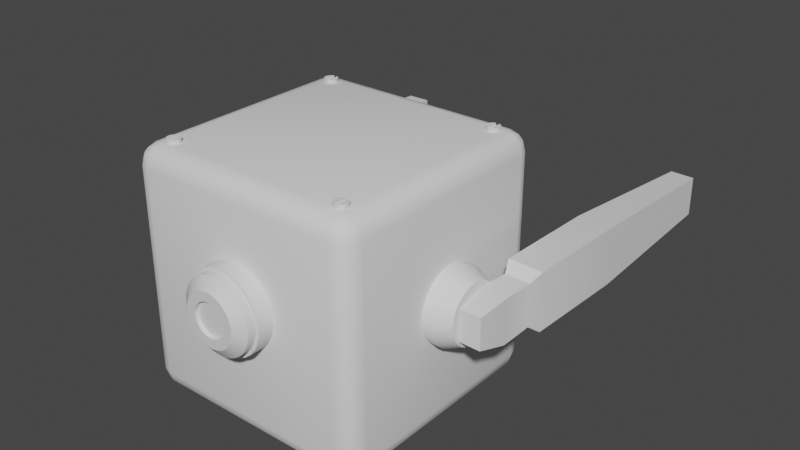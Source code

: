 # Source: Worker_Drone.blend  (saved by Blender 2.92.15; exported with 4.5.12 LTS)
import bpy
from mathutils import Matrix  # noqa: F401  (used for matrix-valued properties, if any)

bpy.ops.wm.read_factory_settings(use_empty=True)
scene = bpy.context.scene
scene.name = 'Scene'

# ---- collections
col_collection = bpy.data.collections.new('Collection'); scene.collection.children.link(col_collection)

# ---- materials (node trees are filled in below, after node groups)
mat_material_005 = bpy.data.materials.new('Material.005')
mat_material_005.use_transparent_shadow = False
mat_material_006 = bpy.data.materials.new('Material.006')
mat_material_006.use_transparent_shadow = False
mat_material_001 = bpy.data.materials.new('Material.001')
mat_material_001.use_transparent_shadow = False
mat_material_002 = bpy.data.materials.new('Material.002')
mat_material_002.use_transparent_shadow = False

# ---- node groups
ng_auto_smooth = bpy.data.node_groups.new('Auto Smooth', 'GeometryNodeTree')
_s = ng_auto_smooth.interface.new_socket(name='Geometry', in_out='OUTPUT', socket_type='NodeSocketGeometry')
_s = ng_auto_smooth.interface.new_socket(name='Geometry', in_out='INPUT', socket_type='NodeSocketGeometry')
_s = ng_auto_smooth.interface.new_socket(name='Angle', in_out='INPUT', socket_type='NodeSocketFloat')
_s.subtype = 'ANGLE'
_s.min_value = 0.0
_s.max_value = 3.142
ng_auto_smooth.is_modifier = True
_N = ng_auto_smooth.nodes; _L = ng_auto_smooth.links
n0 = _N.new('NodeGroupOutput'); n0.name = 'Group Output'; n0.location = (480, -100)
n1 = _N.new('NodeGroupInput'); n1.name = 'Group Input'; n1.location = (-420, -300)
n2 = _N.new('NodeGroupInput'); n2.name = 'Group Input.001'; n2.location = (-60, -100)
n3 = _N.new('GeometryNodeSetShadeSmooth'); n3.name = 'Set Shade Smooth'; n3.location = (120, -100)
n3.domain = 'EDGE'
n4 = _N.new('GeometryNodeSetShadeSmooth'); n4.name = 'Set Shade Smooth.001'; n4.location = (300, -100)
n5 = _N.new('GeometryNodeInputMeshEdgeAngle'); n5.name = 'Edge Angle'; n5.location = (-420, -220)
n6 = _N.new('GeometryNodeInputEdgeSmooth'); n6.name = 'Is Edge Smooth'; n6.location = (-60, -160)
n7 = _N.new('GeometryNodeInputShadeSmooth'); n7.name = 'Is Face Smooth'; n7.location = (-240, -340)
n8 = _N.new('FunctionNodeBooleanMath'); n8.name = 'Boolean Math'; n8.location = (-60, -220)
n9 = _N.new('FunctionNodeCompare'); n9.name = 'Compare'; n9.location = (-240, -180)
n9.operation = 'LESS_EQUAL'
_L.new(n5.outputs[0], n9.inputs[0])
_L.new(n4.outputs[0], n0.inputs[0])
_L.new(n1.outputs[1], n9.inputs[1])
_L.new(n9.outputs[0], n8.inputs[0])
_L.new(n7.outputs[0], n8.inputs[1])
_L.new(n2.outputs[0], n3.inputs[0])
_L.new(n6.outputs[0], n3.inputs[1])
_L.new(n3.outputs[0], n4.inputs[0])
_L.new(n8.outputs[0], n3.inputs[2])
n0.is_active_output = True

# ---- material node trees
mat_material_005.use_nodes = True; mat_material_005.node_tree.nodes.clear()
_N = mat_material_005.node_tree.nodes; _L = mat_material_005.node_tree.links
n0 = _N.new('ShaderNodeBsdfPrincipled'); n0.name = 'Principled BSDF'; n0.location = (10, 300)
n0.distribution = 'GGX'
n0.subsurface_method = 'BURLEY'
n0.inputs[3].default_value = 1.45
n0.inputs[27].default_value = (0.0, 0.0, 0.0, 1.0)
n0.inputs[28].default_value = 1.0
n1 = _N.new('ShaderNodeOutputMaterial'); n1.name = 'Material Output'; n1.location = (300, 300)
_L.new(n0.outputs[0], n1.inputs[0])
n1.is_active_output = True
mat_material_006.use_nodes = True; mat_material_006.node_tree.nodes.clear()
_N = mat_material_006.node_tree.nodes; _L = mat_material_006.node_tree.links
n0 = _N.new('ShaderNodeBsdfPrincipled'); n0.name = 'Principled BSDF'; n0.location = (10, 300)
n0.distribution = 'GGX'
n0.subsurface_method = 'BURLEY'
n0.inputs[3].default_value = 1.45
n0.inputs[27].default_value = (0.0, 0.0, 0.0, 1.0)
n0.inputs[28].default_value = 1.0
n1 = _N.new('ShaderNodeOutputMaterial'); n1.name = 'Material Output'; n1.location = (300, 300)
_L.new(n0.outputs[0], n1.inputs[0])
n1.is_active_output = True
mat_material_001.use_nodes = True; mat_material_001.node_tree.nodes.clear()
_N = mat_material_001.node_tree.nodes; _L = mat_material_001.node_tree.links
n0 = _N.new('ShaderNodeBsdfPrincipled'); n0.name = 'Principled BSDF'; n0.location = (10, 300)
n0.distribution = 'GGX'
n0.subsurface_method = 'BURLEY'
n0.inputs[3].default_value = 1.45
n0.inputs[27].default_value = (0.0, 0.0, 0.0, 1.0)
n0.inputs[28].default_value = 1.0
n1 = _N.new('ShaderNodeOutputMaterial'); n1.name = 'Material Output'; n1.location = (300, 300)
_L.new(n0.outputs[0], n1.inputs[0])
n1.is_active_output = True
mat_material_002.use_nodes = True; mat_material_002.node_tree.nodes.clear()
_N = mat_material_002.node_tree.nodes; _L = mat_material_002.node_tree.links
n0 = _N.new('ShaderNodeBsdfPrincipled'); n0.name = 'Principled BSDF'; n0.location = (10, 300)
n0.distribution = 'GGX'
n0.subsurface_method = 'BURLEY'
n0.inputs[3].default_value = 1.45
n0.inputs[27].default_value = (0.0, 0.0, 0.0, 1.0)
n0.inputs[28].default_value = 1.0
n1 = _N.new('ShaderNodeOutputMaterial'); n1.name = 'Material Output'; n1.location = (300, 300)
_L.new(n0.outputs[0], n1.inputs[0])
n1.is_active_output = True

# ---- world
world_world = bpy.data.worlds.new('World'); scene.world = world_world
world_world.use_nodes = True; world_world.node_tree.nodes.clear()
_N = world_world.node_tree.nodes; _L = world_world.node_tree.links
n0 = _N.new('ShaderNodeOutputWorld'); n0.name = 'World Output'; n0.location = (300, 300)
n1 = _N.new('ShaderNodeBackground'); n1.name = 'Background'; n1.location = (10, 300)
n1.inputs[0].default_value = (0.05088, 0.05088, 0.05088, 1.0)
_L.new(n1.outputs[0], n0.inputs[0])
n0.is_active_output = True
world_world.color = (0.05088, 0.05088, 0.05088)
world_world.use_sun_shadow = False
world_world.sun_shadow_jitter_overblur = 0.0

# ---- meshes
me_cube_003 = bpy.data.meshes.new('Cube.003')
me_cube_003.from_pydata([(0.09067, -0.2864, -0.139), (0.02711, 0.9677, -0.0898), (0.09113, -0.2876, 0.1364), (0.02742, 0.967, 0.09799), (-0.07599, -0.2913, -0.1388), (-0.08653, 0.9644, -0.08962), (-0.07553, -0.2925, 0.1366), (-0.08622, 0.9636, 0.09816), (0.07568, 0.2136, -0.1369), (0.07614, 0.2125, 0.1385), (-0.09051, 0.2075, 0.1388), (-0.09097, 0.2087, -0.1366), (0.06964, -0.3395, 0.09828), (0.06931, -0.3387, -0.1013), (-0.05113, -0.3431, 0.09847), (-0.05146, -0.3423, -0.1011), (0.07727, -0.4998, 0.1023), (0.07692, -0.499, -0.1067), (-0.04925, -0.5036, 0.1025), (-0.0496, -0.5027, -0.1065), (0.07913, -0.6318, 0.07059), (0.07889, -0.6311, -0.07675), (-0.02897, -0.6344, 0.07073), (-0.02921, -0.6338, -0.07662), (0.0514, 0.5907, -0.1133), (0.05178, 0.5897, 0.1183), (-0.08837, 0.5856, 0.1185), (-0.08875, 0.5865, -0.1131)], [], [(24, 1, 3, 25), (25, 3, 7, 26), (26, 7, 5, 27), (27, 5, 1, 24), (2, 6, 14, 12), (7, 3, 1, 5), (4, 11, 8, 0), (6, 10, 11, 4), (2, 9, 10, 6), (0, 8, 9, 2), (14, 15, 19, 18), (0, 2, 12, 13), (6, 4, 15, 14), (4, 0, 13, 15), (16, 18, 22, 20), (13, 12, 16, 17), (15, 13, 17, 19), (12, 14, 18, 16), (20, 22, 23, 21), (18, 19, 23, 22), (17, 16, 20, 21), (19, 17, 21, 23), (11, 27, 24, 8), (10, 26, 27, 11), (9, 25, 26, 10), (8, 24, 25, 9)])
me_cube_003.polygons.foreach_set('use_smooth', [True] * 26)
me_cube_003.polygons.foreach_set('material_index', [0, 0, 0, 0, 0, 0, 0, 0, 0, 0, 0, 0, 0, 0, 0, 0, 0, 0, 0, 0, 0, 0, 1, 1, 1, 1])
_uv = me_cube_003.uv_layers.new(name='UVMap')
_uv.uv.foreach_set('vector', [0.5625, 0.0, 0.625, 0.0, 0.625, 0.25, 0.5625, 0.25, 0.5625, 0.25, 0.625, 0.25, 0.625, 0.5, 0.5625, 0.5, 0.5625, 0.5, 0.625, 0.5, 0.625, 0.75, 0.5625, 0.75, 0.5625, 0.75, 0.625, 0.75, 0.625, 1.0, 0.5625, 1.0, 0.375, 0.25, 0.375, 0.5, 0.375, 0.5, 0.375, 0.25, 0.625, 0.5, 0.875, 0.5, 0.875, 0.75, 0.625, 0.75, 0.375, 0.75, 0.5, 0.75, 0.5, 1.0, 0.375, 1.0, 0.375, 0.5, 0.5, 0.5, 0.5, 0.75, 0.375, 0.75, 0.375, 0.25, 0.5, 0.25, 0.5, 0.5, 0.375, 0.5, 0.375, 0.0, 0.5, 0.0, 0.5, 0.25, 0.375, 0.25, 0.375, 0.5, 0.375, 0.75, 0.375, 0.75, 0.375, 0.5, 0.375, 0.0, 0.375, 0.25, 0.375, 0.25, 0.375, 0.0, 0.375, 0.5, 0.375, 0.75, 0.375, 0.75, 0.375, 0.5, 0.375, 0.75, 0.375, 1.0, 0.375, 1.0, 0.375, 0.75, 0.375, 0.25, 0.375, 0.5, 0.375, 0.5, 0.375, 0.25, 0.375, 0.0, 0.375, 0.25, 0.375, 0.25, 0.375, 0.0, 0.375, 0.75, 0.375, 1.0, 0.375, 1.0, 0.375, 0.75, 0.375, 0.25, 0.375, 0.5, 0.375, 0.5, 0.375, 0.25, 0.125, 0.5, 0.375, 0.5, 0.375, 0.75, 0.125, 0.75, 0.375, 0.5, 0.375, 0.75, 0.375, 0.75, 0.375, 0.5, 0.375, 0.0, 0.375, 0.25, 0.375, 0.25, 0.375, 0.0, 0.375, 0.75, 0.375, 1.0, 0.375, 1.0, 0.375, 0.75, 0.5, 0.75, 0.5625, 0.75, 0.5625, 1.0, 0.5, 1.0, 0.5, 0.5, 0.5625, 0.5, 0.5625, 0.75, 0.5, 0.75, 0.5, 0.25, 0.5625, 0.25, 0.5625, 0.5, 0.5, 0.5, 0.5, 0.0, 0.5625, 0.0, 0.5625, 0.25, 0.5, 0.25])
me_cube_003.materials.append(mat_material_005)
me_cube_003.materials.append(mat_material_006)
me_cube_003.use_remesh_fix_poles = True
me_cube_003.use_remesh_preserve_attributes = False
me_cube_003.use_mirror_vertex_groups = False
me_cube_003.update()
me_cylinder_017 = bpy.data.meshes.new('Cylinder.017')
me_cylinder_017.from_pydata([(-6.072e-05, 0.03124, -0.01083), (0.006034, 0.03064, -0.01083), (0.01189, 0.02886, -0.01083), (0.01189, 0.02886, 0.011), (0.0173, 0.02598, -0.01083), (0.0173, 0.02598, 0.011), (0.02203, 0.02209, -0.01083), (0.02203, 0.02209, 0.011), (0.02592, 0.01736, -0.01083), (0.02592, 0.01736, 0.011), (0.0288, 0.01196, -0.01083), (0.0288, 0.01196, 0.011), (0.03058, 0.006095, -0.01083), (0.03058, 0.006095, 0.011), (0.03118, -7.451e-09, -0.01083), (0.03118, -7.451e-09, 0.011), (0.03058, -0.006095, -0.01083), (0.03058, -0.006095, 0.011), (0.0288, -0.01196, -0.01083), (0.0288, -0.01196, 0.011), (0.02592, -0.01736, -0.01083), (0.02592, -0.01736, 0.011), (0.02203, -0.02209, -0.01083), (0.02203, -0.02209, 0.011), (0.0173, -0.02598, -0.01083), (0.0173, -0.02598, 0.011), (0.01189, -0.02886, -0.01083), (0.01189, -0.02886, 0.011), (0.006034, -0.03064, -0.01083), (-6.072e-05, -0.03124, -0.01083), (-0.006156, -0.03064, -0.01083), (-0.01202, -0.02886, -0.01083), (-0.01202, -0.02886, 0.011), (-0.01742, -0.02598, -0.01083), (-0.01742, -0.02598, 0.011), (-0.02215, -0.02209, -0.01083), (-0.02215, -0.02209, 0.011), (-0.02604, -0.01736, -0.01083), (-0.02604, -0.01736, 0.011), (-0.02892, -0.01196, -0.01083), (-0.02892, -0.01196, 0.011), (-0.0307, -0.006095, -0.01083), (-0.0307, -0.006095, 0.011), (-0.0313, 2.235e-08, -0.01083), (-0.0313, 2.235e-08, 0.011), (-0.0307, 0.006095, -0.01083), (-0.0307, 0.006095, 0.011), (-0.02892, 0.01196, -0.01083), (-0.02892, 0.01196, 0.011), (-0.02604, 0.01736, -0.01083), (-0.02604, 0.01736, 0.011), (-0.02215, 0.02209, -0.01083), (-0.02215, 0.02209, 0.011), (-0.01742, 0.02598, -0.01083), (-0.01742, 0.02598, 0.011), (-0.01202, 0.02886, -0.01083), (-0.01202, 0.02886, 0.011), (-0.006156, 0.03064, -0.01083), (-0.008441, -0.02995, 0.011), (-0.008441, -0.02995, 0.001678), (-0.008441, 0.02995, 0.001678), (-0.008441, 0.02995, 0.011), (0.009412, 0.02962, 0.001678), (0.009412, -0.02962, 0.001678), (0.009412, -0.02962, 0.011), (0.009412, 0.02962, 0.011), (0.006034, -0.03064, 0.001678), (-6.072e-05, -0.03124, 0.001678), (-0.006156, -0.03064, 0.001678), (0.006034, 0.03064, 0.001678), (-6.072e-05, 0.03124, 0.001678), (-0.006156, 0.03064, 0.001678)], [], [(0, 70, 69, 1), (1, 69, 62, 65, 3, 2), (2, 3, 5, 4), (4, 5, 7, 6), (6, 7, 9, 8), (8, 9, 11, 10), (10, 11, 13, 12), (12, 13, 15, 14), (14, 15, 17, 16), (16, 17, 19, 18), (18, 19, 21, 20), (20, 21, 23, 22), (22, 23, 25, 24), (24, 25, 27, 26), (26, 27, 64, 63, 66, 28), (28, 66, 67, 29), (29, 67, 68, 30), (30, 68, 59, 58, 32, 31), (31, 32, 34, 33), (33, 34, 36, 35), (35, 36, 38, 37), (37, 38, 40, 39), (39, 40, 42, 41), (41, 42, 44, 43), (43, 44, 46, 45), (45, 46, 48, 47), (47, 48, 50, 49), (49, 50, 52, 51), (51, 52, 54, 53), (53, 54, 56, 55), (55, 56, 61, 60, 71, 57), (57, 71, 70, 0), (0, 1, 2, 4, 6, 8, 10, 12, 14, 16, 18, 20, 22, 24, 26, 28, 29, 30, 31, 33, 35, 37, 39, 41, 43, 45, 47, 49, 51, 53, 55, 57), (63, 62, 69, 70, 71, 60, 59, 68, 67, 66), (59, 60, 61, 58), (65, 64, 27, 25, 23, 21, 19, 17, 15, 13, 11, 9, 7, 5, 3), (58, 61, 56, 54, 52, 50, 48, 46, 44, 42, 40, 38, 36, 34, 32), (62, 63, 64, 65)])
_uv = me_cylinder_017.uv_layers.new(name='UVMap')
_uv.uv.foreach_set('vector', [1.0, 0.5, 1.0, 0.7866, 0.9688, 0.7866, 0.9688, 0.5, 0.9688, 0.5, 0.9688, 0.7866, 0.9507, 0.7866, 0.9507, 1.0, 0.9375, 1.0, 0.9375, 0.5, 0.9375, 0.5, 0.9375, 1.0, 0.9062, 1.0, 0.9062, 0.5, 0.9062, 0.5, 0.9062, 1.0, 0.875, 1.0, 0.875, 0.5, 0.875, 0.5, 0.875, 1.0, 0.8438, 1.0, 0.8438, 0.5, 0.8438, 0.5, 0.8438, 1.0, 0.8125, 1.0, 0.8125, 0.5, 0.8125, 0.5, 0.8125, 1.0, 0.7812, 1.0, 0.7812, 0.5, 0.7812, 0.5, 0.7812, 1.0, 0.75, 1.0, 0.75, 0.5, 0.75, 0.5, 0.75, 1.0, 0.7188, 1.0, 0.7188, 0.5, 0.7188, 0.5, 0.7188, 1.0, 0.6875, 1.0, 0.6875, 0.5, 0.6875, 0.5, 0.6875, 1.0, 0.6562, 1.0, 0.6562, 0.5, 0.6562, 0.5, 0.6562, 1.0, 0.625, 1.0, 0.625, 0.5, 0.625, 0.5, 0.625, 1.0, 0.5938, 1.0, 0.5938, 0.5, 0.5938, 0.5, 0.5938, 1.0, 0.5625, 1.0, 0.5625, 0.5, 0.5625, 0.5, 0.5625, 1.0, 0.5493, 1.0, 0.5493, 0.7866, 0.5312, 0.7866, 0.5312, 0.5, 0.5312, 0.5, 0.5312, 0.7866, 0.5, 0.7866, 0.5, 0.5, 0.5, 0.5, 0.5, 0.7866, 0.4688, 0.7866, 0.4688, 0.5, 0.4688, 0.5, 0.4688, 0.7866, 0.4566, 0.7866, 0.4566, 1.0, 0.4375, 1.0, 0.4375, 0.5, 0.4375, 0.5, 0.4375, 1.0, 0.4062, 1.0, 0.4062, 0.5, 0.4062, 0.5, 0.4062, 1.0, 0.375, 1.0, 0.375, 0.5, 0.375, 0.5, 0.375, 1.0, 0.3438, 1.0, 0.3438, 0.5, 0.3438, 0.5, 0.3438, 1.0, 0.3125, 1.0, 0.3125, 0.5, 0.3125, 0.5, 0.3125, 1.0, 0.2812, 1.0, 0.2812, 0.5, 0.2812, 0.5, 0.2812, 1.0, 0.25, 1.0, 0.25, 0.5, 0.25, 0.5, 0.25, 1.0, 0.2188, 1.0, 0.2188, 0.5, 0.2188, 0.5, 0.2188, 1.0, 0.1875, 1.0, 0.1875, 0.5, 0.1875, 0.5, 0.1875, 1.0, 0.1562, 1.0, 0.1562, 0.5, 0.1562, 0.5, 0.1562, 1.0, 0.125, 1.0, 0.125, 0.5, 0.125, 0.5, 0.125, 1.0, 0.09375, 1.0, 0.09375, 0.5, 0.09375, 0.5, 0.09375, 1.0, 0.0625, 1.0, 0.0625, 0.5, 0.0625, 0.5, 0.0625, 1.0, 0.04344, 1.0, 0.04344, 0.7866, 0.03125, 0.7866, 0.03125, 0.5, 0.03125, 0.5, 0.03125, 0.7866, 0.0, 0.7866, 0.0, 0.5, 0.75, 0.49, 0.7968, 0.4854, 0.8418, 0.4717, 0.8833, 0.4496, 0.9197, 0.4197, 0.9496, 0.3833, 0.9717, 0.3418, 0.9854, 0.2968, 0.99, 0.25, 0.9854, 0.2032, 0.9717, 0.1582, 0.9496, 0.1167, 0.9197, 0.08029, 0.8833, 0.05045, 0.8418, 0.02827, 0.7968, 0.01461, 0.75, 0.01, 0.7032, 0.01461, 0.6582, 0.02827, 0.6167, 0.05045, 0.5803, 0.08029, 0.5504, 0.1167, 0.5283, 0.1582, 0.5146, 0.2032, 0.51, 0.25, 0.5146, 0.2968, 0.5283, 0.3418, 0.5504, 0.3833, 0.5803, 0.4197, 0.6167, 0.4496, 0.6582, 0.4717, 0.7032, 0.4854, 0.875, 0.533, 0.875, 0.7311, 0.8277, 0.7345, 0.7423, 0.7365, 0.657, 0.7345, 0.625, 0.7322, 0.625, 0.5319, 0.657, 0.5295, 0.7423, 0.5275, 0.8277, 0.5295, 0.625, 0.5319, 0.625, 0.7322, 0.5666, 0.7322, 0.5666, 0.5319, 0.3228, 0.4775, 0.3228, 0.02248, 0.3418, 0.02827, 0.3833, 0.05045, 0.4197, 0.08029, 0.4496, 0.1167, 0.4717, 0.1582, 0.4854, 0.2032, 0.49, 0.25, 0.4854, 0.2968, 0.4717, 0.3418, 0.4496, 0.3833, 0.4197, 0.4197, 0.3833, 0.4496, 0.3418, 0.4717, 0.1856, 0.01994, 0.1856, 0.4801, 0.1582, 0.4717, 0.1167, 0.4496, 0.08029, 0.4197, 0.05045, 0.3833, 0.02827, 0.3418, 0.01461, 0.2968, 0.01, 0.25, 0.01461, 0.2032, 0.02827, 0.1582, 0.05045, 0.1167, 0.08029, 0.08029, 0.1167, 0.05045, 0.1582, 0.02827, 0.625, 0.01891, 0.625, 0.217, 0.5666, 0.217, 0.5666, 0.01891])
me_cylinder_017.use_remesh_fix_poles = True
me_cylinder_017.use_remesh_preserve_attributes = False
me_cylinder_017.use_mirror_vertex_groups = False
me_cylinder_017.update()
me_cube_001 = bpy.data.meshes.new('Cube.001')
me_cube_001.from_pydata([(-0.5686, -0.5686, -0.5686), (-0.5686, -0.5686, 0.5686), (-0.5686, 0.5686, -0.5686), (-0.5686, 0.5686, 0.5686), (0.5686, -0.5686, -0.5686), (0.5686, -0.5686, 0.5686), (0.5686, 0.5686, -0.5686), (0.5686, 0.5686, 0.5686)], [], [(0, 1, 3, 2), (2, 3, 7, 6), (6, 7, 5, 4), (4, 5, 1, 0), (2, 6, 4, 0), (7, 3, 1, 5)])
me_cube_001.polygons.foreach_set('use_smooth', [True] * 6)
_uv = me_cube_001.uv_layers.new(name='UVMap')
_uv.uv.foreach_set('vector', [0.375, 0.0, 0.625, 0.0, 0.625, 0.25, 0.375, 0.25, 0.375, 0.25, 0.625, 0.25, 0.625, 0.5, 0.375, 0.5, 0.375, 0.5, 0.625, 0.5, 0.625, 0.75, 0.375, 0.75, 0.375, 0.75, 0.625, 0.75, 0.625, 1.0, 0.375, 1.0, 0.125, 0.5, 0.375, 0.5, 0.375, 0.75, 0.125, 0.75, 0.625, 0.5, 0.875, 0.5, 0.875, 0.75, 0.625, 0.75])
me_cube_001.use_remesh_fix_poles = True
me_cube_001.use_remesh_preserve_attributes = False
me_cube_001.use_mirror_vertex_groups = False
me_cube_001.update()
me_cylinder = bpy.data.meshes.new('Cylinder')
me_cylinder.from_pydata([(-0.006119, -1.987e-08, 0.1738), (0.08861, 9.934e-09, 0.1738), (-0.006119, 0.03391, 0.1705), (0.08861, 0.03391, 0.1705), (-0.006119, 0.06651, 0.1606), (0.08861, 0.06651, 0.1606), (-0.006119, 0.09655, 0.1445), (0.08861, 0.09655, 0.1445), (-0.006119, 0.1229, 0.1229), (0.08861, 0.1229, 0.1229), (-0.006119, 0.1445, 0.09655), (0.08861, 0.1445, 0.09655), (-0.006119, 0.1606, 0.06651), (0.08861, 0.1606, 0.06651), (-0.006119, 0.1705, 0.03391), (0.08861, 0.1705, 0.03391), (-0.006119, 0.1738, -4.044e-08), (0.08861, 0.1738, -5.563e-08), (-0.006119, 0.1705, -0.03391), (0.08861, 0.1705, -0.03391), (-0.006119, 0.1606, -0.06651), (0.08861, 0.1606, -0.06651), (-0.006119, 0.1445, -0.09655), (0.08861, 0.1445, -0.09655), (-0.006119, 0.1229, -0.1229), (0.08861, 0.1229, -0.1229), (-0.006119, 0.09655, -0.1445), (0.08861, 0.09655, -0.1445), (-0.006119, 0.06651, -0.1606), (0.08861, 0.06651, -0.1606), (-0.006119, 0.03391, -0.1705), (0.08861, 0.03391, -0.1705), (-0.006119, -6.457e-08, -0.1738), (0.08861, -4.967e-08, -0.1738), (-0.006119, -0.03391, -0.1705), (0.08861, -0.03391, -0.1705), (-0.006119, -0.06651, -0.1606), (0.08861, -0.06651, -0.1606), (-0.006119, -0.09655, -0.1445), (0.08861, -0.09655, -0.1445), (-0.006119, -0.1229, -0.1229), (0.08861, -0.1229, -0.1229), (-0.006119, -0.1445, -0.09655), (0.08861, -0.1445, -0.09655), (-0.006119, -0.1606, -0.06651), (0.08861, -0.1606, -0.06651), (-0.006119, -0.1705, -0.03391), (0.08861, -0.1705, -0.03391), (-0.006119, -0.1738, 1.143e-07), (0.08861, -0.1738, 9.906e-08), (-0.006119, -0.1705, 0.03391), (0.08861, -0.1705, 0.03391), (-0.006119, -0.1606, 0.06651), (0.08861, -0.1606, 0.06651), (-0.006119, -0.1445, 0.09655), (0.08861, -0.1445, 0.09655), (-0.006119, -0.1229, 0.1229), (0.08861, -0.1229, 0.1229), (-0.006119, -0.09655, 0.1445), (0.08861, -0.09655, 0.1445), (-0.006119, -0.06651, 0.1606), (0.08861, -0.06651, 0.1606), (-0.006119, -0.0339, 0.1705), (0.08861, -0.0339, 0.1705), (-0.08249, -4.967e-09, 0.1388), (-0.08249, 0.02708, 0.1361), (-0.08249, 0.05312, 0.1282), (-0.08249, 0.07712, 0.1154), (-0.08249, 0.09815, 0.09815), (-0.08249, 0.1154, 0.07712), (-0.08249, 0.1282, 0.05312), (-0.08249, 0.1361, 0.02708), (-0.08249, 0.1388, -2.929e-08), (-0.08249, 0.1361, -0.02708), (-0.08249, 0.1282, -0.05312), (-0.08249, 0.1154, -0.07712), (-0.08249, 0.09815, -0.09815), (-0.08249, 0.07712, -0.1154), (-0.08249, 0.05312, -0.1282), (-0.08249, 0.02708, -0.1361), (-0.08249, -4.967e-08, -0.1388), (-0.08249, -0.02708, -0.1361), (-0.08249, -0.05312, -0.1282), (-0.08249, -0.07712, -0.1154), (-0.08249, -0.09815, -0.09815), (-0.08249, -0.1154, -0.07712), (-0.08249, -0.1282, -0.05312), (-0.08249, -0.1361, -0.02708), (-0.08249, -0.1388, 9.426e-08), (-0.08249, -0.1361, 0.02708), (-0.08249, -0.1282, 0.05312), (-0.08249, -0.1154, 0.07712), (-0.08249, -0.09815, 0.09815), (-0.08249, -0.07712, 0.1154), (-0.08249, -0.05312, 0.1282), (-0.08249, -0.02708, 0.1361)], [], [(0, 1, 3, 2), (2, 3, 5, 4), (4, 5, 7, 6), (6, 7, 9, 8), (8, 9, 11, 10), (10, 11, 13, 12), (12, 13, 15, 14), (14, 15, 17, 16), (16, 17, 19, 18), (18, 19, 21, 20), (20, 21, 23, 22), (22, 23, 25, 24), (24, 25, 27, 26), (26, 27, 29, 28), (28, 29, 31, 30), (30, 31, 33, 32), (32, 33, 35, 34), (34, 35, 37, 36), (36, 37, 39, 38), (38, 39, 41, 40), (40, 41, 43, 42), (42, 43, 45, 44), (44, 45, 47, 46), (46, 47, 49, 48), (48, 49, 51, 50), (50, 51, 53, 52), (52, 53, 55, 54), (54, 55, 57, 56), (56, 57, 59, 58), (58, 59, 61, 60), (3, 1, 63, 61, 59, 57, 55, 53, 51, 49, 47, 45, 43, 41, 39, 37, 35, 33, 31, 29, 27, 25, 23, 21, 19, 17, 15, 13, 11, 9, 7, 5), (60, 61, 63, 62), (62, 63, 1, 0), (6, 8, 68, 67), (64, 65, 66, 67, 68, 69, 70, 71, 72, 73, 74, 75, 76, 77, 78, 79, 80, 81, 82, 83, 84, 85, 86, 87, 88, 89, 90, 91, 92, 93, 94, 95), (24, 26, 77, 76), (42, 44, 86, 85), (60, 62, 95, 94), (16, 18, 73, 72), (34, 36, 82, 81), (52, 54, 91, 90), (8, 10, 69, 68), (26, 28, 78, 77), (44, 46, 87, 86), (0, 2, 65, 64), (62, 0, 64, 95), (18, 20, 74, 73), (36, 38, 83, 82), (54, 56, 92, 91), (10, 12, 70, 69), (28, 30, 79, 78), (46, 48, 88, 87), (2, 4, 66, 65), (20, 22, 75, 74), (38, 40, 84, 83), (56, 58, 93, 92), (12, 14, 71, 70), (30, 32, 80, 79), (48, 50, 89, 88), (4, 6, 67, 66), (22, 24, 76, 75), (40, 42, 85, 84), (58, 60, 94, 93), (14, 16, 72, 71), (32, 34, 81, 80), (50, 52, 90, 89)])
me_cylinder.polygons.foreach_set('use_smooth', [True] * 66)
_uv = me_cylinder.uv_layers.new(name='UVMap')
_uv.uv.foreach_set('vector', [1.0, 0.5, 1.0, 1.0, 0.9688, 1.0, 0.9688, 0.5, 0.9688, 0.5, 0.9688, 1.0, 0.9375, 1.0, 0.9375, 0.5, 0.9375, 0.5, 0.9375, 1.0, 0.9062, 1.0, 0.9062, 0.5, 0.9062, 0.5, 0.9062, 1.0, 0.875, 1.0, 0.875, 0.5, 0.875, 0.5, 0.875, 1.0, 0.8438, 1.0, 0.8438, 0.5, 0.8438, 0.5, 0.8438, 1.0, 0.8125, 1.0, 0.8125, 0.5, 0.8125, 0.5, 0.8125, 1.0, 0.7812, 1.0, 0.7812, 0.5, 0.7812, 0.5, 0.7812, 1.0, 0.75, 1.0, 0.75, 0.5, 0.75, 0.5, 0.75, 1.0, 0.7188, 1.0, 0.7188, 0.5, 0.7188, 0.5, 0.7188, 1.0, 0.6875, 1.0, 0.6875, 0.5, 0.6875, 0.5, 0.6875, 1.0, 0.6562, 1.0, 0.6562, 0.5, 0.6562, 0.5, 0.6562, 1.0, 0.625, 1.0, 0.625, 0.5, 0.625, 0.5, 0.625, 1.0, 0.5938, 1.0, 0.5938, 0.5, 0.5938, 0.5, 0.5938, 1.0, 0.5625, 1.0, 0.5625, 0.5, 0.5625, 0.5, 0.5625, 1.0, 0.5312, 1.0, 0.5312, 0.5, 0.5312, 0.5, 0.5312, 1.0, 0.5, 1.0, 0.5, 0.5, 0.5, 0.5, 0.5, 1.0, 0.4688, 1.0, 0.4688, 0.5, 0.4688, 0.5, 0.4688, 1.0, 0.4375, 1.0, 0.4375, 0.5, 0.4375, 0.5, 0.4375, 1.0, 0.4062, 1.0, 0.4062, 0.5, 0.4062, 0.5, 0.4062, 1.0, 0.375, 1.0, 0.375, 0.5, 0.375, 0.5, 0.375, 1.0, 0.3438, 1.0, 0.3438, 0.5, 0.3438, 0.5, 0.3438, 1.0, 0.3125, 1.0, 0.3125, 0.5, 0.3125, 0.5, 0.3125, 1.0, 0.2812, 1.0, 0.2812, 0.5, 0.2812, 0.5, 0.2812, 1.0, 0.25, 1.0, 0.25, 0.5, 0.25, 0.5, 0.25, 1.0, 0.2188, 1.0, 0.2188, 0.5, 0.2188, 0.5, 0.2188, 1.0, 0.1875, 1.0, 0.1875, 0.5, 0.1875, 0.5, 0.1875, 1.0, 0.1562, 1.0, 0.1562, 0.5, 0.1562, 0.5, 0.1562, 1.0, 0.125, 1.0, 0.125, 0.5, 0.125, 0.5, 0.125, 1.0, 0.09375, 1.0, 0.09375, 0.5, 0.09375, 0.5, 0.09375, 1.0, 0.0625, 1.0, 0.0625, 0.5, 0.2968, 0.4854, 0.25, 0.49, 0.2032, 0.4854, 0.1582, 0.4717, 0.1167, 0.4496, 0.08029, 0.4197, 0.05045, 0.3833, 0.02827, 0.3418, 0.01461, 0.2968, 0.01, 0.25, 0.01461, 0.2032, 0.02827, 0.1582, 0.05045, 0.1167, 0.08029, 0.08029, 0.1167, 0.05045, 0.1582, 0.02827, 0.2032, 0.01461, 0.25, 0.01, 0.2968, 0.01461, 0.3418, 0.02827, 0.3833, 0.05045, 0.4197, 0.08029, 0.4496, 0.1167, 0.4717, 0.1582, 0.4854, 0.2032, 0.49, 0.25, 0.4854, 0.2968, 0.4717, 0.3418, 0.4496, 0.3833, 0.4197, 0.4197, 0.3833, 0.4496, 0.3418, 0.4717, 0.0625, 0.5, 0.0625, 1.0, 0.03125, 1.0, 0.03125, 0.5, 0.03125, 0.5, 0.03125, 1.0, 0.0, 1.0, 0.0, 0.5, 0.9062, 0.5, 0.875, 0.5, 0.875, 0.5, 0.9062, 0.5, 0.75, 0.49, 0.7968, 0.4854, 0.8418, 0.4717, 0.8833, 0.4496, 0.9197, 0.4197, 0.9496, 0.3833, 0.9717, 0.3418, 0.9854, 0.2968, 0.99, 0.25, 0.9854, 0.2032, 0.9717, 0.1582, 0.9496, 0.1167, 0.9197, 0.08029, 0.8833, 0.05045, 0.8418, 0.02827, 0.7968, 0.01461, 0.75, 0.01, 0.7032, 0.01461, 0.6582, 0.02827, 0.6167, 0.05045, 0.5803, 0.08029, 0.5504, 0.1167, 0.5283, 0.1582, 0.5146, 0.2032, 0.51, 0.25, 0.5146, 0.2968, 0.5283, 0.3418, 0.5504, 0.3833, 0.5803, 0.4197, 0.6167, 0.4496, 0.6582, 0.4717, 0.7032, 0.4854, 0.625, 0.5, 0.5938, 0.5, 0.5938, 0.5, 0.625, 0.5, 0.3438, 0.5, 0.3125, 0.5, 0.3125, 0.5, 0.3438, 0.5, 0.0625, 0.5, 0.03125, 0.5, 0.03125, 0.5, 0.0625, 0.5, 0.75, 0.5, 0.7188, 0.5, 0.7188, 0.5, 0.75, 0.5, 0.4688, 0.5, 0.4375, 0.5, 0.4375, 0.5, 0.4688, 0.5, 0.1875, 0.5, 0.1562, 0.5, 0.1562, 0.5, 0.1875, 0.5, 0.875, 0.5, 0.8438, 0.5, 0.8438, 0.5, 0.875, 0.5, 0.5938, 0.5, 0.5625, 0.5, 0.5625, 0.5, 0.5938, 0.5, 0.3125, 0.5, 0.2812, 0.5, 0.2812, 0.5, 0.3125, 0.5, 1.0, 0.5, 0.9688, 0.5, 0.9688, 0.5, 1.0, 0.5, 0.03125, 0.5, 0.0, 0.5, 0.0, 0.5, 0.03125, 0.5, 0.7188, 0.5, 0.6875, 0.5, 0.6875, 0.5, 0.7188, 0.5, 0.4375, 0.5, 0.4062, 0.5, 0.4062, 0.5, 0.4375, 0.5, 0.1562, 0.5, 0.125, 0.5, 0.125, 0.5, 0.1562, 0.5, 0.8438, 0.5, 0.8125, 0.5, 0.8125, 0.5, 0.8438, 0.5, 0.5625, 0.5, 0.5312, 0.5, 0.5312, 0.5, 0.5625, 0.5, 0.2812, 0.5, 0.25, 0.5, 0.25, 0.5, 0.2812, 0.5, 0.9688, 0.5, 0.9375, 0.5, 0.9375, 0.5, 0.9688, 0.5, 0.6875, 0.5, 0.6562, 0.5, 0.6562, 0.5, 0.6875, 0.5, 0.4062, 0.5, 0.375, 0.5, 0.375, 0.5, 0.4062, 0.5, 0.125, 0.5, 0.09375, 0.5, 0.09375, 0.5, 0.125, 0.5, 0.8125, 0.5, 0.7812, 0.5, 0.7812, 0.5, 0.8125, 0.5, 0.5312, 0.5, 0.5, 0.5, 0.5, 0.5, 0.5312, 0.5, 0.25, 0.5, 0.2188, 0.5, 0.2188, 0.5, 0.25, 0.5, 0.9375, 0.5, 0.9062, 0.5, 0.9062, 0.5, 0.9375, 0.5, 0.6562, 0.5, 0.625, 0.5, 0.625, 0.5, 0.6562, 0.5, 0.375, 0.5, 0.3438, 0.5, 0.3438, 0.5, 0.375, 0.5, 0.09375, 0.5, 0.0625, 0.5, 0.0625, 0.5, 0.09375, 0.5, 0.7812, 0.5, 0.75, 0.5, 0.75, 0.5, 0.7812, 0.5, 0.5, 0.5, 0.4688, 0.5, 0.4688, 0.5, 0.5, 0.5, 0.2188, 0.5, 0.1875, 0.5, 0.1875, 0.5, 0.2188, 0.5])
me_cylinder.use_remesh_fix_poles = True
me_cylinder.use_remesh_preserve_attributes = False
me_cylinder.use_mirror_vertex_groups = False
me_cylinder.update()
me_cube_006 = bpy.data.meshes.new('Cube.006')
me_cube_006.from_pydata([(-0.09102, -0.2864, -0.139), (-0.02746, 0.9677, -0.0898), (-0.09148, -0.2876, 0.1364), (-0.02777, 0.967, 0.09799), (0.07564, -0.2913, -0.1388), (0.08618, 0.9644, -0.08962), (0.07518, -0.2925, 0.1366), (0.08587, 0.9636, 0.09816), (-0.07604, 0.2136, -0.1369), (-0.0765, 0.2125, 0.1385), (0.09016, 0.2075, 0.1388), (0.09062, 0.2087, -0.1366), (-0.06999, -0.3395, 0.09828), (-0.06966, -0.3387, -0.1013), (0.05078, -0.3431, 0.09847), (0.05111, -0.3423, -0.1011), (-0.07762, -0.4998, 0.1023), (-0.07727, -0.499, -0.1067), (0.0489, -0.5036, 0.1025), (0.04925, -0.5027, -0.1065), (-0.07456, -0.6318, 0.07059), (-0.07432, -0.6311, -0.07675), (0.02861, -0.6344, 0.07073), (0.02886, -0.6338, -0.07662), (-0.05175, 0.5907, -0.1133), (-0.05213, 0.5897, 0.1183), (0.08801, 0.5856, 0.1185), (0.0884, 0.5865, -0.1131)], [], [(24, 25, 3, 1), (25, 26, 7, 3), (26, 27, 5, 7), (27, 24, 1, 5), (2, 12, 14, 6), (7, 5, 1, 3), (4, 0, 8, 11), (6, 4, 11, 10), (2, 6, 10, 9), (0, 2, 9, 8), (14, 18, 19, 15), (0, 13, 12, 2), (6, 14, 15, 4), (4, 15, 13, 0), (16, 20, 22, 18), (13, 17, 16, 12), (15, 19, 17, 13), (12, 16, 18, 14), (20, 21, 23, 22), (18, 22, 23, 19), (17, 21, 20, 16), (19, 23, 21, 17), (11, 8, 24, 27), (10, 11, 27, 26), (9, 10, 26, 25), (8, 9, 25, 24)])
me_cube_006.polygons.foreach_set('use_smooth', [True] * 26)
me_cube_006.polygons.foreach_set('material_index', [0, 0, 0, 0, 0, 0, 0, 0, 0, 0, 0, 0, 0, 0, 0, 0, 0, 0, 0, 0, 0, 0, 1, 1, 1, 1])
_uv = me_cube_006.uv_layers.new(name='UVMap')
_uv.uv.foreach_set('vector', [0.5625, 0.0, 0.5625, 0.25, 0.625, 0.25, 0.625, 0.0, 0.5625, 0.25, 0.5625, 0.5, 0.625, 0.5, 0.625, 0.25, 0.5625, 0.5, 0.5625, 0.75, 0.625, 0.75, 0.625, 0.5, 0.5625, 0.75, 0.5625, 1.0, 0.625, 1.0, 0.625, 0.75, 0.375, 0.25, 0.375, 0.25, 0.375, 0.5, 0.375, 0.5, 0.625, 0.5, 0.625, 0.75, 0.875, 0.75, 0.875, 0.5, 0.375, 0.75, 0.375, 1.0, 0.5, 1.0, 0.5, 0.75, 0.375, 0.5, 0.375, 0.75, 0.5, 0.75, 0.5, 0.5, 0.375, 0.25, 0.375, 0.5, 0.5, 0.5, 0.5, 0.25, 0.375, 0.0, 0.375, 0.25, 0.5, 0.25, 0.5, 0.0, 0.375, 0.5, 0.375, 0.5, 0.375, 0.75, 0.375, 0.75, 0.375, 0.0, 0.375, 0.0, 0.375, 0.25, 0.375, 0.25, 0.375, 0.5, 0.375, 0.5, 0.375, 0.75, 0.375, 0.75, 0.375, 0.75, 0.375, 0.75, 0.375, 1.0, 0.375, 1.0, 0.375, 0.25, 0.375, 0.25, 0.375, 0.5, 0.375, 0.5, 0.375, 0.0, 0.375, 0.0, 0.375, 0.25, 0.375, 0.25, 0.375, 0.75, 0.375, 0.75, 0.375, 1.0, 0.375, 1.0, 0.375, 0.25, 0.375, 0.25, 0.375, 0.5, 0.375, 0.5, 0.125, 0.5, 0.125, 0.75, 0.375, 0.75, 0.375, 0.5, 0.375, 0.5, 0.375, 0.5, 0.375, 0.75, 0.375, 0.75, 0.375, 0.0, 0.375, 0.0, 0.375, 0.25, 0.375, 0.25, 0.375, 0.75, 0.375, 0.75, 0.375, 1.0, 0.375, 1.0, 0.5, 0.75, 0.5, 1.0, 0.5625, 1.0, 0.5625, 0.75, 0.5, 0.5, 0.5, 0.75, 0.5625, 0.75, 0.5625, 0.5, 0.5, 0.25, 0.5, 0.5, 0.5625, 0.5, 0.5625, 0.25, 0.5, 0.0, 0.5, 0.25, 0.5625, 0.25, 0.5625, 0.0])
me_cube_006.materials.append(mat_material_005)
me_cube_006.materials.append(mat_material_006)
me_cube_006.use_remesh_fix_poles = True
me_cube_006.use_remesh_preserve_attributes = False
me_cube_006.use_mirror_vertex_groups = False
me_cube_006.update()
me_cylinder_001 = bpy.data.meshes.new('Cylinder.001')
me_cylinder_001.from_pydata([(0.006119, -2.328e-08, 0.1738), (-0.08861, 6.519e-09, 0.1738), (0.006119, 0.03391, 0.1705), (-0.08861, 0.03391, 0.1705), (0.006119, 0.06651, 0.1606), (-0.08861, 0.06651, 0.1606), (0.006119, 0.09655, 0.1445), (-0.08861, 0.09655, 0.1445), (0.006119, 0.1229, 0.1229), (-0.08861, 0.1229, 0.1229), (0.006119, 0.1445, 0.09655), (-0.08861, 0.1445, 0.09655), (0.006119, 0.1606, 0.06651), (-0.08861, 0.1606, 0.06651), (0.006119, 0.1705, 0.03391), (-0.08861, 0.1705, 0.03391), (0.006119, 0.1738, -4.044e-08), (-0.08861, 0.1738, -5.563e-08), (0.006119, 0.1705, -0.03391), (-0.08861, 0.1705, -0.03391), (0.006119, 0.1606, -0.06651), (-0.08861, 0.1606, -0.06651), (0.006119, 0.1445, -0.09655), (-0.08861, 0.1445, -0.09655), (0.006119, 0.1229, -0.1229), (-0.08861, 0.1229, -0.1229), (0.006119, 0.09655, -0.1445), (-0.08861, 0.09655, -0.1445), (0.006119, 0.06651, -0.1606), (-0.08861, 0.06651, -0.1606), (0.006119, 0.03391, -0.1705), (-0.08861, 0.03391, -0.1705), (0.006119, -6.799e-08, -0.1738), (-0.08861, -5.309e-08, -0.1738), (0.006119, -0.03391, -0.1705), (-0.08861, -0.03391, -0.1705), (0.006119, -0.06651, -0.1606), (-0.08861, -0.06651, -0.1606), (0.006119, -0.09655, -0.1445), (-0.08861, -0.09655, -0.1445), (0.006119, -0.1229, -0.1229), (-0.08861, -0.1229, -0.1229), (0.006119, -0.1445, -0.09655), (-0.08861, -0.1445, -0.09655), (0.006119, -0.1606, -0.06651), (-0.08861, -0.1606, -0.06651), (0.006119, -0.1705, -0.03391), (-0.08861, -0.1705, -0.03391), (0.006119, -0.1738, 1.143e-07), (-0.08861, -0.1738, 9.906e-08), (0.006119, -0.1705, 0.03391), (-0.08861, -0.1705, 0.03391), (0.006119, -0.1606, 0.06651), (-0.08861, -0.1606, 0.06651), (0.006119, -0.1445, 0.09655), (-0.08861, -0.1445, 0.09655), (0.006119, -0.1229, 0.1229), (-0.08861, -0.1229, 0.1229), (0.006119, -0.09655, 0.1445), (-0.08861, -0.09655, 0.1445), (0.006119, -0.06651, 0.1606), (-0.08861, -0.06651, 0.1606), (0.006119, -0.0339, 0.1705), (-0.08861, -0.0339, 0.1705), (0.08249, -8.382e-09, 0.1388), (0.08249, 0.02708, 0.1361), (0.08249, 0.05312, 0.1282), (0.08249, 0.07712, 0.1154), (0.08249, 0.09815, 0.09815), (0.08249, 0.1154, 0.07712), (0.08249, 0.1282, 0.05312), (0.08249, 0.1361, 0.02708), (0.08249, 0.1388, -2.929e-08), (0.08249, 0.1361, -0.02708), (0.08249, 0.1282, -0.05312), (0.08249, 0.1154, -0.07712), (0.08249, 0.09815, -0.09815), (0.08249, 0.07712, -0.1154), (0.08249, 0.05312, -0.1282), (0.08249, 0.02708, -0.1361), (0.08249, -5.309e-08, -0.1388), (0.08249, -0.02708, -0.1361), (0.08249, -0.05312, -0.1282), (0.08249, -0.07712, -0.1154), (0.08249, -0.09815, -0.09815), (0.08249, -0.1154, -0.07712), (0.08249, -0.1282, -0.05312), (0.08249, -0.1361, -0.02708), (0.08249, -0.1388, 9.426e-08), (0.08249, -0.1361, 0.02708), (0.08249, -0.1282, 0.05312), (0.08249, -0.1154, 0.07712), (0.08249, -0.09815, 0.09815), (0.08249, -0.07712, 0.1154), (0.08249, -0.05312, 0.1282), (0.08249, -0.02708, 0.1361)], [], [(0, 2, 3, 1), (2, 4, 5, 3), (4, 6, 7, 5), (6, 8, 9, 7), (8, 10, 11, 9), (10, 12, 13, 11), (12, 14, 15, 13), (14, 16, 17, 15), (16, 18, 19, 17), (18, 20, 21, 19), (20, 22, 23, 21), (22, 24, 25, 23), (24, 26, 27, 25), (26, 28, 29, 27), (28, 30, 31, 29), (30, 32, 33, 31), (32, 34, 35, 33), (34, 36, 37, 35), (36, 38, 39, 37), (38, 40, 41, 39), (40, 42, 43, 41), (42, 44, 45, 43), (44, 46, 47, 45), (46, 48, 49, 47), (48, 50, 51, 49), (50, 52, 53, 51), (52, 54, 55, 53), (54, 56, 57, 55), (56, 58, 59, 57), (58, 60, 61, 59), (3, 5, 7, 9, 11, 13, 15, 17, 19, 21, 23, 25, 27, 29, 31, 33, 35, 37, 39, 41, 43, 45, 47, 49, 51, 53, 55, 57, 59, 61, 63, 1), (60, 62, 63, 61), (62, 0, 1, 63), (6, 67, 68, 8), (64, 95, 94, 93, 92, 91, 90, 89, 88, 87, 86, 85, 84, 83, 82, 81, 80, 79, 78, 77, 76, 75, 74, 73, 72, 71, 70, 69, 68, 67, 66, 65), (24, 76, 77, 26), (42, 85, 86, 44), (60, 94, 95, 62), (16, 72, 73, 18), (34, 81, 82, 36), (52, 90, 91, 54), (8, 68, 69, 10), (26, 77, 78, 28), (44, 86, 87, 46), (0, 64, 65, 2), (62, 95, 64, 0), (18, 73, 74, 20), (36, 82, 83, 38), (54, 91, 92, 56), (10, 69, 70, 12), (28, 78, 79, 30), (46, 87, 88, 48), (2, 65, 66, 4), (20, 74, 75, 22), (38, 83, 84, 40), (56, 92, 93, 58), (12, 70, 71, 14), (30, 79, 80, 32), (48, 88, 89, 50), (4, 66, 67, 6), (22, 75, 76, 24), (40, 84, 85, 42), (58, 93, 94, 60), (14, 71, 72, 16), (32, 80, 81, 34), (50, 89, 90, 52)])
me_cylinder_001.polygons.foreach_set('use_smooth', [True] * 66)
_uv = me_cylinder_001.uv_layers.new(name='UVMap')
_uv.uv.foreach_set('vector', [1.0, 0.5, 0.9688, 0.5, 0.9688, 1.0, 1.0, 1.0, 0.9688, 0.5, 0.9375, 0.5, 0.9375, 1.0, 0.9688, 1.0, 0.9375, 0.5, 0.9062, 0.5, 0.9062, 1.0, 0.9375, 1.0, 0.9062, 0.5, 0.875, 0.5, 0.875, 1.0, 0.9062, 1.0, 0.875, 0.5, 0.8438, 0.5, 0.8438, 1.0, 0.875, 1.0, 0.8438, 0.5, 0.8125, 0.5, 0.8125, 1.0, 0.8438, 1.0, 0.8125, 0.5, 0.7812, 0.5, 0.7812, 1.0, 0.8125, 1.0, 0.7812, 0.5, 0.75, 0.5, 0.75, 1.0, 0.7812, 1.0, 0.75, 0.5, 0.7188, 0.5, 0.7188, 1.0, 0.75, 1.0, 0.7188, 0.5, 0.6875, 0.5, 0.6875, 1.0, 0.7188, 1.0, 0.6875, 0.5, 0.6562, 0.5, 0.6562, 1.0, 0.6875, 1.0, 0.6562, 0.5, 0.625, 0.5, 0.625, 1.0, 0.6562, 1.0, 0.625, 0.5, 0.5938, 0.5, 0.5938, 1.0, 0.625, 1.0, 0.5938, 0.5, 0.5625, 0.5, 0.5625, 1.0, 0.5938, 1.0, 0.5625, 0.5, 0.5312, 0.5, 0.5312, 1.0, 0.5625, 1.0, 0.5312, 0.5, 0.5, 0.5, 0.5, 1.0, 0.5312, 1.0, 0.5, 0.5, 0.4688, 0.5, 0.4688, 1.0, 0.5, 1.0, 0.4688, 0.5, 0.4375, 0.5, 0.4375, 1.0, 0.4688, 1.0, 0.4375, 0.5, 0.4062, 0.5, 0.4062, 1.0, 0.4375, 1.0, 0.4062, 0.5, 0.375, 0.5, 0.375, 1.0, 0.4062, 1.0, 0.375, 0.5, 0.3438, 0.5, 0.3438, 1.0, 0.375, 1.0, 0.3438, 0.5, 0.3125, 0.5, 0.3125, 1.0, 0.3438, 1.0, 0.3125, 0.5, 0.2812, 0.5, 0.2812, 1.0, 0.3125, 1.0, 0.2812, 0.5, 0.25, 0.5, 0.25, 1.0, 0.2812, 1.0, 0.25, 0.5, 0.2188, 0.5, 0.2188, 1.0, 0.25, 1.0, 0.2188, 0.5, 0.1875, 0.5, 0.1875, 1.0, 0.2188, 1.0, 0.1875, 0.5, 0.1562, 0.5, 0.1562, 1.0, 0.1875, 1.0, 0.1562, 0.5, 0.125, 0.5, 0.125, 1.0, 0.1562, 1.0, 0.125, 0.5, 0.09375, 0.5, 0.09375, 1.0, 0.125, 1.0, 0.09375, 0.5, 0.0625, 0.5, 0.0625, 1.0, 0.09375, 1.0, 0.2968, 0.4854, 0.3418, 0.4717, 0.3833, 0.4496, 0.4197, 0.4197, 0.4496, 0.3833, 0.4717, 0.3418, 0.4854, 0.2968, 0.49, 0.25, 0.4854, 0.2032, 0.4717, 0.1582, 0.4496, 0.1167, 0.4197, 0.08029, 0.3833, 0.05045, 0.3418, 0.02827, 0.2968, 0.01461, 0.25, 0.01, 0.2032, 0.01461, 0.1582, 0.02827, 0.1167, 0.05045, 0.08029, 0.08029, 0.05045, 0.1167, 0.02827, 0.1582, 0.01461, 0.2032, 0.01, 0.25, 0.01461, 0.2968, 0.02827, 0.3418, 0.05045, 0.3833, 0.08029, 0.4197, 0.1167, 0.4496, 0.1582, 0.4717, 0.2032, 0.4854, 0.25, 0.49, 0.0625, 0.5, 0.03125, 0.5, 0.03125, 1.0, 0.0625, 1.0, 0.03125, 0.5, 0.0, 0.5, 0.0, 1.0, 0.03125, 1.0, 0.9062, 0.5, 0.9062, 0.5, 0.875, 0.5, 0.875, 0.5, 0.75, 0.49, 0.7032, 0.4854, 0.6582, 0.4717, 0.6167, 0.4496, 0.5803, 0.4197, 0.5504, 0.3833, 0.5283, 0.3418, 0.5146, 0.2968, 0.51, 0.25, 0.5146, 0.2032, 0.5283, 0.1582, 0.5504, 0.1167, 0.5803, 0.08029, 0.6167, 0.05045, 0.6582, 0.02827, 0.7032, 0.01461, 0.75, 0.01, 0.7968, 0.01461, 0.8418, 0.02827, 0.8833, 0.05045, 0.9197, 0.08029, 0.9496, 0.1167, 0.9717, 0.1582, 0.9854, 0.2032, 0.99, 0.25, 0.9854, 0.2968, 0.9717, 0.3418, 0.9496, 0.3833, 0.9197, 0.4197, 0.8833, 0.4496, 0.8418, 0.4717, 0.7968, 0.4854, 0.625, 0.5, 0.625, 0.5, 0.5938, 0.5, 0.5938, 0.5, 0.3438, 0.5, 0.3438, 0.5, 0.3125, 0.5, 0.3125, 0.5, 0.0625, 0.5, 0.0625, 0.5, 0.03125, 0.5, 0.03125, 0.5, 0.75, 0.5, 0.75, 0.5, 0.7188, 0.5, 0.7188, 0.5, 0.4688, 0.5, 0.4688, 0.5, 0.4375, 0.5, 0.4375, 0.5, 0.1875, 0.5, 0.1875, 0.5, 0.1562, 0.5, 0.1562, 0.5, 0.875, 0.5, 0.875, 0.5, 0.8438, 0.5, 0.8438, 0.5, 0.5938, 0.5, 0.5938, 0.5, 0.5625, 0.5, 0.5625, 0.5, 0.3125, 0.5, 0.3125, 0.5, 0.2812, 0.5, 0.2812, 0.5, 1.0, 0.5, 1.0, 0.5, 0.9688, 0.5, 0.9688, 0.5, 0.03125, 0.5, 0.03125, 0.5, 0.0, 0.5, 0.0, 0.5, 0.7188, 0.5, 0.7188, 0.5, 0.6875, 0.5, 0.6875, 0.5, 0.4375, 0.5, 0.4375, 0.5, 0.4062, 0.5, 0.4062, 0.5, 0.1562, 0.5, 0.1562, 0.5, 0.125, 0.5, 0.125, 0.5, 0.8438, 0.5, 0.8438, 0.5, 0.8125, 0.5, 0.8125, 0.5, 0.5625, 0.5, 0.5625, 0.5, 0.5312, 0.5, 0.5312, 0.5, 0.2812, 0.5, 0.2812, 0.5, 0.25, 0.5, 0.25, 0.5, 0.9688, 0.5, 0.9688, 0.5, 0.9375, 0.5, 0.9375, 0.5, 0.6875, 0.5, 0.6875, 0.5, 0.6562, 0.5, 0.6562, 0.5, 0.4062, 0.5, 0.4062, 0.5, 0.375, 0.5, 0.375, 0.5, 0.125, 0.5, 0.125, 0.5, 0.09375, 0.5, 0.09375, 0.5, 0.8125, 0.5, 0.8125, 0.5, 0.7812, 0.5, 0.7812, 0.5, 0.5312, 0.5, 0.5312, 0.5, 0.5, 0.5, 0.5, 0.5, 0.25, 0.5, 0.25, 0.5, 0.2188, 0.5, 0.2188, 0.5, 0.9375, 0.5, 0.9375, 0.5, 0.9062, 0.5, 0.9062, 0.5, 0.6562, 0.5, 0.6562, 0.5, 0.625, 0.5, 0.625, 0.5, 0.375, 0.5, 0.375, 0.5, 0.3438, 0.5, 0.3438, 0.5, 0.09375, 0.5, 0.09375, 0.5, 0.0625, 0.5, 0.0625, 0.5, 0.7812, 0.5, 0.7812, 0.5, 0.75, 0.5, 0.75, 0.5, 0.5, 0.5, 0.5, 0.5, 0.4688, 0.5, 0.4688, 0.5, 0.2188, 0.5, 0.2188, 0.5, 0.1875, 0.5, 0.1875, 0.5])
me_cylinder_001.use_remesh_fix_poles = True
me_cylinder_001.use_remesh_preserve_attributes = False
me_cylinder_001.use_mirror_vertex_groups = False
me_cylinder_001.update()
me_cylinder_002 = bpy.data.meshes.new('Cylinder.002')
me_cylinder_002.from_pydata([(-6.072e-05, 0.03124, -0.01083), (0.006034, 0.03064, -0.01083), (0.01189, 0.02886, -0.01083), (0.01189, 0.02886, 0.011), (0.0173, 0.02598, -0.01083), (0.0173, 0.02598, 0.011), (0.02203, 0.02209, -0.01083), (0.02203, 0.02209, 0.011), (0.02592, 0.01736, -0.01083), (0.02592, 0.01736, 0.011), (0.0288, 0.01196, -0.01083), (0.0288, 0.01196, 0.011), (0.03058, 0.006095, -0.01083), (0.03058, 0.006095, 0.011), (0.03118, -8.278e-09, -0.01083), (0.03118, -8.278e-09, 0.011), (0.03058, -0.006095, -0.01083), (0.03058, -0.006095, 0.011), (0.0288, -0.01196, -0.01083), (0.0288, -0.01196, 0.011), (0.02592, -0.01736, -0.01083), (0.02592, -0.01736, 0.011), (0.02203, -0.02209, -0.01083), (0.02203, -0.02209, 0.011), (0.0173, -0.02598, -0.01083), (0.0173, -0.02598, 0.011), (0.01189, -0.02886, -0.01083), (0.01189, -0.02886, 0.011), (0.006034, -0.03064, -0.01083), (-6.072e-05, -0.03124, -0.01083), (-0.006156, -0.03064, -0.01083), (-0.01202, -0.02886, -0.01083), (-0.01202, -0.02886, 0.011), (-0.01742, -0.02598, -0.01083), (-0.01742, -0.02598, 0.011), (-0.02215, -0.02209, -0.01083), (-0.02215, -0.02209, 0.011), (-0.02604, -0.01736, -0.01083), (-0.02604, -0.01736, 0.011), (-0.02892, -0.01196, -0.01083), (-0.02892, -0.01196, 0.011), (-0.0307, -0.006095, -0.01083), (-0.0307, -0.006095, 0.011), (-0.0313, 5.133e-08, -0.01083), (-0.0313, 5.133e-08, 0.011), (-0.0307, 0.006095, -0.01083), (-0.0307, 0.006095, 0.011), (-0.02892, 0.01196, -0.01083), (-0.02892, 0.01196, 0.011), (-0.02604, 0.01736, -0.01083), (-0.02604, 0.01736, 0.011), (-0.02215, 0.02209, -0.01083), (-0.02215, 0.02209, 0.011), (-0.01742, 0.02598, -0.01083), (-0.01742, 0.02598, 0.011), (-0.01202, 0.02886, -0.01083), (-0.01202, 0.02886, 0.011), (-0.006156, 0.03064, -0.01083), (-0.008441, -0.02995, 0.011), (-0.008441, -0.02995, 0.001678), (-0.008441, 0.02995, 0.001678), (-0.008441, 0.02995, 0.011), (0.009412, 0.02962, 0.001678), (0.009412, -0.02962, 0.001678), (0.009412, -0.02962, 0.011), (0.009412, 0.02962, 0.011), (0.006034, -0.03064, 0.001678), (-6.072e-05, -0.03124, 0.001678), (-0.006156, -0.03064, 0.001678), (0.006034, 0.03064, 0.001678), (-6.072e-05, 0.03124, 0.001678), (-0.006156, 0.03064, 0.001678)], [], [(0, 70, 69, 1), (1, 69, 62, 65, 3, 2), (2, 3, 5, 4), (4, 5, 7, 6), (6, 7, 9, 8), (8, 9, 11, 10), (10, 11, 13, 12), (12, 13, 15, 14), (14, 15, 17, 16), (16, 17, 19, 18), (18, 19, 21, 20), (20, 21, 23, 22), (22, 23, 25, 24), (24, 25, 27, 26), (26, 27, 64, 63, 66, 28), (28, 66, 67, 29), (29, 67, 68, 30), (30, 68, 59, 58, 32, 31), (31, 32, 34, 33), (33, 34, 36, 35), (35, 36, 38, 37), (37, 38, 40, 39), (39, 40, 42, 41), (41, 42, 44, 43), (43, 44, 46, 45), (45, 46, 48, 47), (47, 48, 50, 49), (49, 50, 52, 51), (51, 52, 54, 53), (53, 54, 56, 55), (55, 56, 61, 60, 71, 57), (57, 71, 70, 0), (0, 1, 2, 4, 6, 8, 10, 12, 14, 16, 18, 20, 22, 24, 26, 28, 29, 30, 31, 33, 35, 37, 39, 41, 43, 45, 47, 49, 51, 53, 55, 57), (63, 62, 69, 70, 71, 60, 59, 68, 67, 66), (59, 60, 61, 58), (65, 64, 27, 25, 23, 21, 19, 17, 15, 13, 11, 9, 7, 5, 3), (58, 61, 56, 54, 52, 50, 48, 46, 44, 42, 40, 38, 36, 34, 32), (62, 63, 64, 65)])
_uv = me_cylinder_002.uv_layers.new(name='UVMap')
_uv.uv.foreach_set('vector', [1.0, 0.5, 1.0, 0.7866, 0.9688, 0.7866, 0.9688, 0.5, 0.9688, 0.5, 0.9688, 0.7866, 0.9507, 0.7866, 0.9507, 1.0, 0.9375, 1.0, 0.9375, 0.5, 0.9375, 0.5, 0.9375, 1.0, 0.9062, 1.0, 0.9062, 0.5, 0.9062, 0.5, 0.9062, 1.0, 0.875, 1.0, 0.875, 0.5, 0.875, 0.5, 0.875, 1.0, 0.8438, 1.0, 0.8438, 0.5, 0.8438, 0.5, 0.8438, 1.0, 0.8125, 1.0, 0.8125, 0.5, 0.8125, 0.5, 0.8125, 1.0, 0.7812, 1.0, 0.7812, 0.5, 0.7812, 0.5, 0.7812, 1.0, 0.75, 1.0, 0.75, 0.5, 0.75, 0.5, 0.75, 1.0, 0.7188, 1.0, 0.7188, 0.5, 0.7188, 0.5, 0.7188, 1.0, 0.6875, 1.0, 0.6875, 0.5, 0.6875, 0.5, 0.6875, 1.0, 0.6562, 1.0, 0.6562, 0.5, 0.6562, 0.5, 0.6562, 1.0, 0.625, 1.0, 0.625, 0.5, 0.625, 0.5, 0.625, 1.0, 0.5938, 1.0, 0.5938, 0.5, 0.5938, 0.5, 0.5938, 1.0, 0.5625, 1.0, 0.5625, 0.5, 0.5625, 0.5, 0.5625, 1.0, 0.5493, 1.0, 0.5493, 0.7866, 0.5312, 0.7866, 0.5312, 0.5, 0.5312, 0.5, 0.5312, 0.7866, 0.5, 0.7866, 0.5, 0.5, 0.5, 0.5, 0.5, 0.7866, 0.4688, 0.7866, 0.4688, 0.5, 0.4688, 0.5, 0.4688, 0.7866, 0.4566, 0.7866, 0.4566, 1.0, 0.4375, 1.0, 0.4375, 0.5, 0.4375, 0.5, 0.4375, 1.0, 0.4062, 1.0, 0.4062, 0.5, 0.4062, 0.5, 0.4062, 1.0, 0.375, 1.0, 0.375, 0.5, 0.375, 0.5, 0.375, 1.0, 0.3438, 1.0, 0.3438, 0.5, 0.3438, 0.5, 0.3438, 1.0, 0.3125, 1.0, 0.3125, 0.5, 0.3125, 0.5, 0.3125, 1.0, 0.2812, 1.0, 0.2812, 0.5, 0.2812, 0.5, 0.2812, 1.0, 0.25, 1.0, 0.25, 0.5, 0.25, 0.5, 0.25, 1.0, 0.2188, 1.0, 0.2188, 0.5, 0.2188, 0.5, 0.2188, 1.0, 0.1875, 1.0, 0.1875, 0.5, 0.1875, 0.5, 0.1875, 1.0, 0.1562, 1.0, 0.1562, 0.5, 0.1562, 0.5, 0.1562, 1.0, 0.125, 1.0, 0.125, 0.5, 0.125, 0.5, 0.125, 1.0, 0.09375, 1.0, 0.09375, 0.5, 0.09375, 0.5, 0.09375, 1.0, 0.0625, 1.0, 0.0625, 0.5, 0.0625, 0.5, 0.0625, 1.0, 0.04344, 1.0, 0.04344, 0.7866, 0.03125, 0.7866, 0.03125, 0.5, 0.03125, 0.5, 0.03125, 0.7866, 0.0, 0.7866, 0.0, 0.5, 0.75, 0.49, 0.7968, 0.4854, 0.8418, 0.4717, 0.8833, 0.4496, 0.9197, 0.4197, 0.9496, 0.3833, 0.9717, 0.3418, 0.9854, 0.2968, 0.99, 0.25, 0.9854, 0.2032, 0.9717, 0.1582, 0.9496, 0.1167, 0.9197, 0.08029, 0.8833, 0.05045, 0.8418, 0.02827, 0.7968, 0.01461, 0.75, 0.01, 0.7032, 0.01461, 0.6582, 0.02827, 0.6167, 0.05045, 0.5803, 0.08029, 0.5504, 0.1167, 0.5283, 0.1582, 0.5146, 0.2032, 0.51, 0.25, 0.5146, 0.2968, 0.5283, 0.3418, 0.5504, 0.3833, 0.5803, 0.4197, 0.6167, 0.4496, 0.6582, 0.4717, 0.7032, 0.4854, 0.875, 0.533, 0.875, 0.7311, 0.8277, 0.7345, 0.7423, 0.7365, 0.657, 0.7345, 0.625, 0.7322, 0.625, 0.5319, 0.657, 0.5295, 0.7423, 0.5275, 0.8277, 0.5295, 0.625, 0.5319, 0.625, 0.7322, 0.5666, 0.7322, 0.5666, 0.5319, 0.3228, 0.4775, 0.3228, 0.02248, 0.3418, 0.02827, 0.3833, 0.05045, 0.4197, 0.08029, 0.4496, 0.1167, 0.4717, 0.1582, 0.4854, 0.2032, 0.49, 0.25, 0.4854, 0.2968, 0.4717, 0.3418, 0.4496, 0.3833, 0.4197, 0.4197, 0.3833, 0.4496, 0.3418, 0.4717, 0.1856, 0.01994, 0.1856, 0.4801, 0.1582, 0.4717, 0.1167, 0.4496, 0.08029, 0.4197, 0.05045, 0.3833, 0.02827, 0.3418, 0.01461, 0.2968, 0.01, 0.25, 0.01461, 0.2032, 0.02827, 0.1582, 0.05045, 0.1167, 0.08029, 0.08029, 0.1167, 0.05045, 0.1582, 0.02827, 0.625, 0.01891, 0.625, 0.217, 0.5666, 0.217, 0.5666, 0.01891])
me_cylinder_002.use_remesh_fix_poles = True
me_cylinder_002.use_remesh_preserve_attributes = False
me_cylinder_002.use_mirror_vertex_groups = False
me_cylinder_002.update()
me_cylinder_004 = bpy.data.meshes.new('Cylinder.004')
me_cylinder_004.from_pydata([(-6.072e-05, 0.03124, -0.01083), (0.006034, 0.03064, -0.01083), (0.01189, 0.02886, -0.01083), (0.01189, 0.02886, 0.011), (0.0173, 0.02598, -0.01083), (0.0173, 0.02598, 0.011), (0.02203, 0.02209, -0.01083), (0.02203, 0.02209, 0.011), (0.02592, 0.01736, -0.01083), (0.02592, 0.01736, 0.011), (0.0288, 0.01196, -0.01083), (0.0288, 0.01196, 0.011), (0.03058, 0.006095, -0.01083), (0.03058, 0.006095, 0.011), (0.03118, -7.451e-09, -0.01083), (0.03118, -7.451e-09, 0.011), (0.03058, -0.006095, -0.01083), (0.03058, -0.006095, 0.011), (0.0288, -0.01196, -0.01083), (0.0288, -0.01196, 0.011), (0.02592, -0.01736, -0.01083), (0.02592, -0.01736, 0.011), (0.02203, -0.02209, -0.01083), (0.02203, -0.02209, 0.011), (0.0173, -0.02598, -0.01083), (0.0173, -0.02598, 0.011), (0.01189, -0.02886, -0.01083), (0.01189, -0.02886, 0.011), (0.006034, -0.03064, -0.01083), (-6.072e-05, -0.03124, -0.01083), (-0.006156, -0.03064, -0.01083), (-0.01202, -0.02886, -0.01083), (-0.01202, -0.02886, 0.011), (-0.01742, -0.02598, -0.01083), (-0.01742, -0.02598, 0.011), (-0.02215, -0.02209, -0.01083), (-0.02215, -0.02209, 0.011), (-0.02604, -0.01736, -0.01083), (-0.02604, -0.01736, 0.011), (-0.02892, -0.01196, -0.01083), (-0.02892, -0.01196, 0.011), (-0.0307, -0.006095, -0.01083), (-0.0307, -0.006095, 0.011), (-0.0313, 2.235e-08, -0.01083), (-0.0313, 2.235e-08, 0.011), (-0.0307, 0.006095, -0.01083), (-0.0307, 0.006095, 0.011), (-0.02892, 0.01196, -0.01083), (-0.02892, 0.01196, 0.011), (-0.02604, 0.01736, -0.01083), (-0.02604, 0.01736, 0.011), (-0.02215, 0.02209, -0.01083), (-0.02215, 0.02209, 0.011), (-0.01742, 0.02598, -0.01083), (-0.01742, 0.02598, 0.011), (-0.01202, 0.02886, -0.01083), (-0.01202, 0.02886, 0.011), (-0.006156, 0.03064, -0.01083), (-0.008441, -0.02995, 0.011), (-0.008441, -0.02995, 0.001678), (-0.008441, 0.02995, 0.001678), (-0.008441, 0.02995, 0.011), (0.009412, 0.02962, 0.001678), (0.009412, -0.02962, 0.001678), (0.009412, -0.02962, 0.011), (0.009412, 0.02962, 0.011), (0.006034, -0.03064, 0.001678), (-6.072e-05, -0.03124, 0.001678), (-0.006156, -0.03064, 0.001678), (0.006034, 0.03064, 0.001678), (-6.072e-05, 0.03124, 0.001678), (-0.006156, 0.03064, 0.001678)], [], [(0, 70, 69, 1), (1, 69, 62, 65, 3, 2), (2, 3, 5, 4), (4, 5, 7, 6), (6, 7, 9, 8), (8, 9, 11, 10), (10, 11, 13, 12), (12, 13, 15, 14), (14, 15, 17, 16), (16, 17, 19, 18), (18, 19, 21, 20), (20, 21, 23, 22), (22, 23, 25, 24), (24, 25, 27, 26), (26, 27, 64, 63, 66, 28), (28, 66, 67, 29), (29, 67, 68, 30), (30, 68, 59, 58, 32, 31), (31, 32, 34, 33), (33, 34, 36, 35), (35, 36, 38, 37), (37, 38, 40, 39), (39, 40, 42, 41), (41, 42, 44, 43), (43, 44, 46, 45), (45, 46, 48, 47), (47, 48, 50, 49), (49, 50, 52, 51), (51, 52, 54, 53), (53, 54, 56, 55), (55, 56, 61, 60, 71, 57), (57, 71, 70, 0), (0, 1, 2, 4, 6, 8, 10, 12, 14, 16, 18, 20, 22, 24, 26, 28, 29, 30, 31, 33, 35, 37, 39, 41, 43, 45, 47, 49, 51, 53, 55, 57), (63, 62, 69, 70, 71, 60, 59, 68, 67, 66), (59, 60, 61, 58), (65, 64, 27, 25, 23, 21, 19, 17, 15, 13, 11, 9, 7, 5, 3), (58, 61, 56, 54, 52, 50, 48, 46, 44, 42, 40, 38, 36, 34, 32), (62, 63, 64, 65)])
_uv = me_cylinder_004.uv_layers.new(name='UVMap')
_uv.uv.foreach_set('vector', [1.0, 0.5, 1.0, 0.7866, 0.9688, 0.7866, 0.9688, 0.5, 0.9688, 0.5, 0.9688, 0.7866, 0.9507, 0.7866, 0.9507, 1.0, 0.9375, 1.0, 0.9375, 0.5, 0.9375, 0.5, 0.9375, 1.0, 0.9062, 1.0, 0.9062, 0.5, 0.9062, 0.5, 0.9062, 1.0, 0.875, 1.0, 0.875, 0.5, 0.875, 0.5, 0.875, 1.0, 0.8438, 1.0, 0.8438, 0.5, 0.8438, 0.5, 0.8438, 1.0, 0.8125, 1.0, 0.8125, 0.5, 0.8125, 0.5, 0.8125, 1.0, 0.7812, 1.0, 0.7812, 0.5, 0.7812, 0.5, 0.7812, 1.0, 0.75, 1.0, 0.75, 0.5, 0.75, 0.5, 0.75, 1.0, 0.7188, 1.0, 0.7188, 0.5, 0.7188, 0.5, 0.7188, 1.0, 0.6875, 1.0, 0.6875, 0.5, 0.6875, 0.5, 0.6875, 1.0, 0.6562, 1.0, 0.6562, 0.5, 0.6562, 0.5, 0.6562, 1.0, 0.625, 1.0, 0.625, 0.5, 0.625, 0.5, 0.625, 1.0, 0.5938, 1.0, 0.5938, 0.5, 0.5938, 0.5, 0.5938, 1.0, 0.5625, 1.0, 0.5625, 0.5, 0.5625, 0.5, 0.5625, 1.0, 0.5493, 1.0, 0.5493, 0.7866, 0.5312, 0.7866, 0.5312, 0.5, 0.5312, 0.5, 0.5312, 0.7866, 0.5, 0.7866, 0.5, 0.5, 0.5, 0.5, 0.5, 0.7866, 0.4688, 0.7866, 0.4688, 0.5, 0.4688, 0.5, 0.4688, 0.7866, 0.4566, 0.7866, 0.4566, 1.0, 0.4375, 1.0, 0.4375, 0.5, 0.4375, 0.5, 0.4375, 1.0, 0.4062, 1.0, 0.4062, 0.5, 0.4062, 0.5, 0.4062, 1.0, 0.375, 1.0, 0.375, 0.5, 0.375, 0.5, 0.375, 1.0, 0.3438, 1.0, 0.3438, 0.5, 0.3438, 0.5, 0.3438, 1.0, 0.3125, 1.0, 0.3125, 0.5, 0.3125, 0.5, 0.3125, 1.0, 0.2812, 1.0, 0.2812, 0.5, 0.2812, 0.5, 0.2812, 1.0, 0.25, 1.0, 0.25, 0.5, 0.25, 0.5, 0.25, 1.0, 0.2188, 1.0, 0.2188, 0.5, 0.2188, 0.5, 0.2188, 1.0, 0.1875, 1.0, 0.1875, 0.5, 0.1875, 0.5, 0.1875, 1.0, 0.1562, 1.0, 0.1562, 0.5, 0.1562, 0.5, 0.1562, 1.0, 0.125, 1.0, 0.125, 0.5, 0.125, 0.5, 0.125, 1.0, 0.09375, 1.0, 0.09375, 0.5, 0.09375, 0.5, 0.09375, 1.0, 0.0625, 1.0, 0.0625, 0.5, 0.0625, 0.5, 0.0625, 1.0, 0.04344, 1.0, 0.04344, 0.7866, 0.03125, 0.7866, 0.03125, 0.5, 0.03125, 0.5, 0.03125, 0.7866, 0.0, 0.7866, 0.0, 0.5, 0.75, 0.49, 0.7968, 0.4854, 0.8418, 0.4717, 0.8833, 0.4496, 0.9197, 0.4197, 0.9496, 0.3833, 0.9717, 0.3418, 0.9854, 0.2968, 0.99, 0.25, 0.9854, 0.2032, 0.9717, 0.1582, 0.9496, 0.1167, 0.9197, 0.08029, 0.8833, 0.05045, 0.8418, 0.02827, 0.7968, 0.01461, 0.75, 0.01, 0.7032, 0.01461, 0.6582, 0.02827, 0.6167, 0.05045, 0.5803, 0.08029, 0.5504, 0.1167, 0.5283, 0.1582, 0.5146, 0.2032, 0.51, 0.25, 0.5146, 0.2968, 0.5283, 0.3418, 0.5504, 0.3833, 0.5803, 0.4197, 0.6167, 0.4496, 0.6582, 0.4717, 0.7032, 0.4854, 0.875, 0.533, 0.875, 0.7311, 0.8277, 0.7345, 0.7423, 0.7365, 0.657, 0.7345, 0.625, 0.7322, 0.625, 0.5319, 0.657, 0.5295, 0.7423, 0.5275, 0.8277, 0.5295, 0.625, 0.5319, 0.625, 0.7322, 0.5666, 0.7322, 0.5666, 0.5319, 0.3228, 0.4775, 0.3228, 0.02248, 0.3418, 0.02827, 0.3833, 0.05045, 0.4197, 0.08029, 0.4496, 0.1167, 0.4717, 0.1582, 0.4854, 0.2032, 0.49, 0.25, 0.4854, 0.2968, 0.4717, 0.3418, 0.4496, 0.3833, 0.4197, 0.4197, 0.3833, 0.4496, 0.3418, 0.4717, 0.1856, 0.01994, 0.1856, 0.4801, 0.1582, 0.4717, 0.1167, 0.4496, 0.08029, 0.4197, 0.05045, 0.3833, 0.02827, 0.3418, 0.01461, 0.2968, 0.01, 0.25, 0.01461, 0.2032, 0.02827, 0.1582, 0.05045, 0.1167, 0.08029, 0.08029, 0.1167, 0.05045, 0.1582, 0.02827, 0.625, 0.01891, 0.625, 0.217, 0.5666, 0.217, 0.5666, 0.01891])
me_cylinder_004.use_remesh_fix_poles = True
me_cylinder_004.use_remesh_preserve_attributes = False
me_cylinder_004.use_mirror_vertex_groups = False
me_cylinder_004.update()
me_cylinder_005 = bpy.data.meshes.new('Cylinder.005')
me_cylinder_005.from_pydata([(-6.072e-05, 0.03124, -0.01083), (0.006034, 0.03064, -0.01083), (0.01189, 0.02886, -0.01083), (0.01189, 0.02886, 0.011), (0.0173, 0.02598, -0.01083), (0.0173, 0.02598, 0.011), (0.02203, 0.02209, -0.01083), (0.02203, 0.02209, 0.011), (0.02592, 0.01736, -0.01083), (0.02592, 0.01736, 0.011), (0.0288, 0.01196, -0.01083), (0.0288, 0.01196, 0.011), (0.03058, 0.006095, -0.01083), (0.03058, 0.006095, 0.011), (0.03118, -8.278e-09, -0.01083), (0.03118, -8.278e-09, 0.011), (0.03058, -0.006095, -0.01083), (0.03058, -0.006095, 0.011), (0.0288, -0.01196, -0.01083), (0.0288, -0.01196, 0.011), (0.02592, -0.01736, -0.01083), (0.02592, -0.01736, 0.011), (0.02203, -0.02209, -0.01083), (0.02203, -0.02209, 0.011), (0.0173, -0.02598, -0.01083), (0.0173, -0.02598, 0.011), (0.01189, -0.02886, -0.01083), (0.01189, -0.02886, 0.011), (0.006034, -0.03064, -0.01083), (-6.072e-05, -0.03124, -0.01083), (-0.006156, -0.03064, -0.01083), (-0.01202, -0.02886, -0.01083), (-0.01202, -0.02886, 0.011), (-0.01742, -0.02598, -0.01083), (-0.01742, -0.02598, 0.011), (-0.02215, -0.02209, -0.01083), (-0.02215, -0.02209, 0.011), (-0.02604, -0.01736, -0.01083), (-0.02604, -0.01736, 0.011), (-0.02892, -0.01196, -0.01083), (-0.02892, -0.01196, 0.011), (-0.0307, -0.006095, -0.01083), (-0.0307, -0.006095, 0.011), (-0.0313, 5.133e-08, -0.01083), (-0.0313, 5.133e-08, 0.011), (-0.0307, 0.006095, -0.01083), (-0.0307, 0.006095, 0.011), (-0.02892, 0.01196, -0.01083), (-0.02892, 0.01196, 0.011), (-0.02604, 0.01736, -0.01083), (-0.02604, 0.01736, 0.011), (-0.02215, 0.02209, -0.01083), (-0.02215, 0.02209, 0.011), (-0.01742, 0.02598, -0.01083), (-0.01742, 0.02598, 0.011), (-0.01202, 0.02886, -0.01083), (-0.01202, 0.02886, 0.011), (-0.006156, 0.03064, -0.01083), (-0.008441, -0.02995, 0.011), (-0.008441, -0.02995, 0.001678), (-0.008441, 0.02995, 0.001678), (-0.008441, 0.02995, 0.011), (0.009412, 0.02962, 0.001678), (0.009412, -0.02962, 0.001678), (0.009412, -0.02962, 0.011), (0.009412, 0.02962, 0.011), (0.006034, -0.03064, 0.001678), (-6.072e-05, -0.03124, 0.001678), (-0.006156, -0.03064, 0.001678), (0.006034, 0.03064, 0.001678), (-6.072e-05, 0.03124, 0.001678), (-0.006156, 0.03064, 0.001678)], [], [(0, 70, 69, 1), (1, 69, 62, 65, 3, 2), (2, 3, 5, 4), (4, 5, 7, 6), (6, 7, 9, 8), (8, 9, 11, 10), (10, 11, 13, 12), (12, 13, 15, 14), (14, 15, 17, 16), (16, 17, 19, 18), (18, 19, 21, 20), (20, 21, 23, 22), (22, 23, 25, 24), (24, 25, 27, 26), (26, 27, 64, 63, 66, 28), (28, 66, 67, 29), (29, 67, 68, 30), (30, 68, 59, 58, 32, 31), (31, 32, 34, 33), (33, 34, 36, 35), (35, 36, 38, 37), (37, 38, 40, 39), (39, 40, 42, 41), (41, 42, 44, 43), (43, 44, 46, 45), (45, 46, 48, 47), (47, 48, 50, 49), (49, 50, 52, 51), (51, 52, 54, 53), (53, 54, 56, 55), (55, 56, 61, 60, 71, 57), (57, 71, 70, 0), (0, 1, 2, 4, 6, 8, 10, 12, 14, 16, 18, 20, 22, 24, 26, 28, 29, 30, 31, 33, 35, 37, 39, 41, 43, 45, 47, 49, 51, 53, 55, 57), (63, 62, 69, 70, 71, 60, 59, 68, 67, 66), (59, 60, 61, 58), (65, 64, 27, 25, 23, 21, 19, 17, 15, 13, 11, 9, 7, 5, 3), (58, 61, 56, 54, 52, 50, 48, 46, 44, 42, 40, 38, 36, 34, 32), (62, 63, 64, 65)])
_uv = me_cylinder_005.uv_layers.new(name='UVMap')
_uv.uv.foreach_set('vector', [1.0, 0.5, 1.0, 0.7866, 0.9688, 0.7866, 0.9688, 0.5, 0.9688, 0.5, 0.9688, 0.7866, 0.9507, 0.7866, 0.9507, 1.0, 0.9375, 1.0, 0.9375, 0.5, 0.9375, 0.5, 0.9375, 1.0, 0.9062, 1.0, 0.9062, 0.5, 0.9062, 0.5, 0.9062, 1.0, 0.875, 1.0, 0.875, 0.5, 0.875, 0.5, 0.875, 1.0, 0.8438, 1.0, 0.8438, 0.5, 0.8438, 0.5, 0.8438, 1.0, 0.8125, 1.0, 0.8125, 0.5, 0.8125, 0.5, 0.8125, 1.0, 0.7812, 1.0, 0.7812, 0.5, 0.7812, 0.5, 0.7812, 1.0, 0.75, 1.0, 0.75, 0.5, 0.75, 0.5, 0.75, 1.0, 0.7188, 1.0, 0.7188, 0.5, 0.7188, 0.5, 0.7188, 1.0, 0.6875, 1.0, 0.6875, 0.5, 0.6875, 0.5, 0.6875, 1.0, 0.6562, 1.0, 0.6562, 0.5, 0.6562, 0.5, 0.6562, 1.0, 0.625, 1.0, 0.625, 0.5, 0.625, 0.5, 0.625, 1.0, 0.5938, 1.0, 0.5938, 0.5, 0.5938, 0.5, 0.5938, 1.0, 0.5625, 1.0, 0.5625, 0.5, 0.5625, 0.5, 0.5625, 1.0, 0.5493, 1.0, 0.5493, 0.7866, 0.5312, 0.7866, 0.5312, 0.5, 0.5312, 0.5, 0.5312, 0.7866, 0.5, 0.7866, 0.5, 0.5, 0.5, 0.5, 0.5, 0.7866, 0.4688, 0.7866, 0.4688, 0.5, 0.4688, 0.5, 0.4688, 0.7866, 0.4566, 0.7866, 0.4566, 1.0, 0.4375, 1.0, 0.4375, 0.5, 0.4375, 0.5, 0.4375, 1.0, 0.4062, 1.0, 0.4062, 0.5, 0.4062, 0.5, 0.4062, 1.0, 0.375, 1.0, 0.375, 0.5, 0.375, 0.5, 0.375, 1.0, 0.3438, 1.0, 0.3438, 0.5, 0.3438, 0.5, 0.3438, 1.0, 0.3125, 1.0, 0.3125, 0.5, 0.3125, 0.5, 0.3125, 1.0, 0.2812, 1.0, 0.2812, 0.5, 0.2812, 0.5, 0.2812, 1.0, 0.25, 1.0, 0.25, 0.5, 0.25, 0.5, 0.25, 1.0, 0.2188, 1.0, 0.2188, 0.5, 0.2188, 0.5, 0.2188, 1.0, 0.1875, 1.0, 0.1875, 0.5, 0.1875, 0.5, 0.1875, 1.0, 0.1562, 1.0, 0.1562, 0.5, 0.1562, 0.5, 0.1562, 1.0, 0.125, 1.0, 0.125, 0.5, 0.125, 0.5, 0.125, 1.0, 0.09375, 1.0, 0.09375, 0.5, 0.09375, 0.5, 0.09375, 1.0, 0.0625, 1.0, 0.0625, 0.5, 0.0625, 0.5, 0.0625, 1.0, 0.04344, 1.0, 0.04344, 0.7866, 0.03125, 0.7866, 0.03125, 0.5, 0.03125, 0.5, 0.03125, 0.7866, 0.0, 0.7866, 0.0, 0.5, 0.75, 0.49, 0.7968, 0.4854, 0.8418, 0.4717, 0.8833, 0.4496, 0.9197, 0.4197, 0.9496, 0.3833, 0.9717, 0.3418, 0.9854, 0.2968, 0.99, 0.25, 0.9854, 0.2032, 0.9717, 0.1582, 0.9496, 0.1167, 0.9197, 0.08029, 0.8833, 0.05045, 0.8418, 0.02827, 0.7968, 0.01461, 0.75, 0.01, 0.7032, 0.01461, 0.6582, 0.02827, 0.6167, 0.05045, 0.5803, 0.08029, 0.5504, 0.1167, 0.5283, 0.1582, 0.5146, 0.2032, 0.51, 0.25, 0.5146, 0.2968, 0.5283, 0.3418, 0.5504, 0.3833, 0.5803, 0.4197, 0.6167, 0.4496, 0.6582, 0.4717, 0.7032, 0.4854, 0.875, 0.533, 0.875, 0.7311, 0.8277, 0.7345, 0.7423, 0.7365, 0.657, 0.7345, 0.625, 0.7322, 0.625, 0.5319, 0.657, 0.5295, 0.7423, 0.5275, 0.8277, 0.5295, 0.625, 0.5319, 0.625, 0.7322, 0.5666, 0.7322, 0.5666, 0.5319, 0.3228, 0.4775, 0.3228, 0.02248, 0.3418, 0.02827, 0.3833, 0.05045, 0.4197, 0.08029, 0.4496, 0.1167, 0.4717, 0.1582, 0.4854, 0.2032, 0.49, 0.25, 0.4854, 0.2968, 0.4717, 0.3418, 0.4496, 0.3833, 0.4197, 0.4197, 0.3833, 0.4496, 0.3418, 0.4717, 0.1856, 0.01994, 0.1856, 0.4801, 0.1582, 0.4717, 0.1167, 0.4496, 0.08029, 0.4197, 0.05045, 0.3833, 0.02827, 0.3418, 0.01461, 0.2968, 0.01, 0.25, 0.01461, 0.2032, 0.02827, 0.1582, 0.05045, 0.1167, 0.08029, 0.08029, 0.1167, 0.05045, 0.1582, 0.02827, 0.625, 0.01891, 0.625, 0.217, 0.5666, 0.217, 0.5666, 0.01891])
me_cylinder_005.use_remesh_fix_poles = True
me_cylinder_005.use_remesh_preserve_attributes = False
me_cylinder_005.use_mirror_vertex_groups = False
me_cylinder_005.update()
me_cylinder_006 = bpy.data.meshes.new('Cylinder.006')
me_cylinder_006.from_pydata([(-1.829e-08, 0.1255, 0.19), (-2.474e-08, 0.02076, 0.1731), (0.03707, 0.1255, 0.1864), (0.03377, 0.02076, 0.1698), (0.07271, 0.1255, 0.1755), (0.06625, 0.02076, 0.1599), (0.1056, 0.1255, 0.158), (0.09618, 0.02076, 0.1439), (0.1344, 0.1255, 0.1344), (0.1224, 0.02076, 0.1224), (0.158, 0.1255, 0.1056), (0.1439, 0.02076, 0.09618), (0.1755, 0.1255, 0.07271), (0.1599, 0.02076, 0.06625), (0.1864, 0.1255, 0.03707), (0.1698, 0.02076, 0.03377), (0.19, 0.1255, -2.621e-08), (0.1731, 0.02076, -3.739e-08), (0.1864, 0.1255, -0.03707), (0.1698, 0.02076, -0.03377), (0.1755, 0.1255, -0.07271), (0.1599, 0.02076, -0.06625), (0.158, 0.1255, -0.1056), (0.1439, 0.02076, -0.09618), (0.1344, 0.1255, -0.1344), (0.1224, 0.02076, -0.1224), (0.1056, 0.1255, -0.158), (0.09618, 0.02076, -0.1439), (0.07271, 0.1255, -0.1755), (0.06625, 0.02076, -0.1599), (0.03707, 0.1255, -0.1864), (0.03377, 0.02076, -0.1698), (-8.021e-08, 0.1255, -0.19), (-7.502e-08, 0.02076, -0.1731), (-0.03707, 0.1255, -0.1864), (-0.03377, 0.02076, -0.1698), (-0.07271, 0.1255, -0.1755), (-0.06625, 0.02076, -0.1599), (-0.1056, 0.1255, -0.158), (-0.09618, 0.02076, -0.1439), (-0.1344, 0.1255, -0.1344), (-0.1224, 0.02076, -0.1224), (-0.158, 0.1255, -0.1056), (-0.1439, 0.02076, -0.09618), (-0.1755, 0.1255, -0.07271), (-0.1599, 0.02076, -0.06625), (-0.1864, 0.1255, -0.03707), (-0.1698, 0.02076, -0.03377), (-0.19, 0.1255, 1.414e-07), (-0.1731, 0.02076, 1.191e-07), (-0.1864, 0.1255, 0.03707), (-0.1698, 0.02076, 0.03377), (-0.1755, 0.1255, 0.07271), (-0.1599, 0.02076, 0.06625), (-0.158, 0.1255, 0.1056), (-0.1439, 0.02076, 0.09618), (-0.1344, 0.1255, 0.1344), (-0.1224, 0.02076, 0.1224), (-0.1056, 0.1255, 0.158), (-0.09618, 0.02076, 0.1439), (-0.07271, 0.1255, 0.1755), (-0.06625, 0.02076, 0.1599), (-0.03707, 0.1255, 0.1864), (-0.03377, 0.02076, 0.1698), (0.03707, 0.02076, 0.1864), (-1.829e-08, 0.02076, 0.19), (0.07271, 0.02076, 0.1755), (0.1056, 0.02076, 0.158), (0.1344, 0.02076, 0.1344), (0.158, 0.02076, 0.1056), (0.1755, 0.02076, 0.07271), (0.1864, 0.02076, 0.03707), (0.19, 0.02076, -3.366e-08), (0.1864, 0.02076, -0.03707), (0.1755, 0.02076, -0.07271), (0.158, 0.02076, -0.1056), (0.1344, 0.02076, -0.1344), (0.1056, 0.02076, -0.158), (0.07271, 0.02076, -0.1755), (0.03707, 0.02076, -0.1864), (-8.021e-08, 0.02076, -0.19), (-0.03707, 0.02076, -0.1864), (-0.07271, 0.02076, -0.1755), (-0.1056, 0.02076, -0.158), (-0.1344, 0.02076, -0.1344), (-0.158, 0.02076, -0.1056), (-0.1755, 0.02076, -0.07271), (-0.1864, 0.02076, -0.03707), (-0.19, 0.02076, 1.34e-07), (-0.1864, 0.02076, 0.03707), (-0.1755, 0.02076, 0.07271), (-0.158, 0.02076, 0.1056), (-0.1344, 0.02076, 0.1344), (-0.1056, 0.02076, 0.158), (-0.07271, 0.02076, 0.1755), (-0.03707, 0.02076, 0.1864), (0.03377, -0.01756, 0.1698), (-2.256e-08, -0.01756, 0.1731), (0.06625, -0.01756, 0.1599), (0.09618, -0.01756, 0.1439), (0.1224, -0.01756, 0.1224), (0.1439, -0.01756, 0.09618), (0.1599, -0.01756, 0.06625), (0.1698, -0.01756, 0.03377), (0.1731, -0.01756, -3.739e-08), (0.1698, -0.01756, -0.03377), (0.1599, -0.01756, -0.06625), (0.1439, -0.01756, -0.09618), (0.1224, -0.01756, -0.1224), (0.09618, -0.01756, -0.1439), (0.06625, -0.01756, -0.1599), (0.03377, -0.01756, -0.1698), (-7.284e-08, -0.01756, -0.1731), (-0.03377, -0.01756, -0.1698), (-0.06625, -0.01756, -0.1599), (-0.09618, -0.01756, -0.1439), (-0.1224, -0.01756, -0.1224), (-0.1439, -0.01756, -0.09618), (-0.1599, -0.01756, -0.06625), (-0.1698, -0.01756, -0.03377), (-0.1731, -0.01756, 1.154e-07), (-0.1698, -0.01756, 0.03377), (-0.1599, -0.01756, 0.06625), (-0.1439, -0.01756, 0.09618), (-0.1224, -0.01756, 0.1224), (-0.09618, -0.01756, 0.1439), (-0.06625, -0.01756, 0.1599), (-0.03377, -0.01756, 0.1698), (0.01537, -0.05516, 0.07728), (-1.856e-08, -0.05516, 0.0788), (0.03015, -0.05516, 0.0728), (0.04378, -0.05516, 0.06552), (0.05572, -0.05516, 0.05572), (0.06552, -0.05516, 0.04378), (0.0728, -0.05516, 0.03015), (0.07728, -0.05516, 0.01537), (0.0788, -0.05516, -4.111e-08), (0.07728, -0.05516, -0.01537), (0.0728, -0.05516, -0.03015), (0.06552, -0.05516, -0.04378), (0.05572, -0.05516, -0.05572), (0.04378, -0.05516, -0.06552), (0.03015, -0.05516, -0.0728), (0.01537, -0.05516, -0.07728), (-3.58e-08, -0.05516, -0.0788), (-0.01537, -0.05516, -0.07728), (-0.03015, -0.05516, -0.0728), (-0.04378, -0.05516, -0.06552), (-0.05572, -0.05516, -0.05572), (-0.06552, -0.05516, -0.04378), (-0.0728, -0.05516, -0.03015), (-0.07728, -0.05516, -0.01537), (-0.0788, -0.05516, 3.339e-08), (-0.07728, -0.05516, 0.01537), (-0.0728, -0.05516, 0.03015), (-0.06552, -0.05516, 0.04378), (-0.05572, -0.05516, 0.05572), (-0.04378, -0.05516, 0.06552), (-0.03015, -0.05516, 0.0728), (-0.01537, -0.05516, 0.07728), (0.02409, -0.05516, 0.1211), (-1.495e-08, -0.05516, 0.1235), (0.04725, -0.05516, 0.1141), (0.0686, -0.05516, 0.1027), (0.08732, -0.05516, 0.08732), (0.1027, -0.05516, 0.0686), (0.1141, -0.05516, 0.04725), (0.1211, -0.05516, 0.02409), (0.1235, -0.05516, -4.484e-08), (0.1211, -0.05516, -0.02409), (0.1141, -0.05516, -0.04725), (0.1027, -0.05516, -0.0686), (0.08732, -0.05516, -0.08732), (0.0686, -0.05516, -0.1027), (0.04725, -0.05516, -0.1141), (0.02409, -0.05516, -0.1211), (-5.081e-08, -0.05516, -0.1235), (-0.02409, -0.05516, -0.1211), (-0.04725, -0.05516, -0.1141), (-0.0686, -0.05516, -0.1027), (-0.08732, -0.05516, -0.08732), (-0.1027, -0.05516, -0.0686), (-0.1141, -0.05516, -0.04725), (-0.1211, -0.05516, -0.02409), (-0.1235, -0.05516, 6.692e-08), (-0.1211, -0.05516, 0.02409), (-0.1141, -0.05516, 0.04725), (-0.1027, -0.05516, 0.0686), (-0.08732, -0.05516, 0.08732), (-0.0686, -0.05516, 0.1027), (-0.04725, -0.05516, 0.1141), (-0.02409, -0.05516, 0.1211), (0.01537, -0.03919, 0.07728), (-1.702e-08, -0.03919, 0.0788), (0.03015, -0.03919, 0.0728), (0.04378, -0.03919, 0.06552), (0.05572, -0.03919, 0.05572), (0.06552, -0.03919, 0.04378), (0.0728, -0.03919, 0.03015), (0.07728, -0.03919, 0.01537), (0.0788, -0.03919, -4.111e-08), (0.07728, -0.03919, -0.01537), (0.0728, -0.03919, -0.03015), (0.06552, -0.03919, -0.04378), (0.05572, -0.03919, -0.05572), (0.04378, -0.03919, -0.06552), (0.03015, -0.03919, -0.0728), (0.01537, -0.03919, -0.07728), (-3.426e-08, -0.03919, -0.0788), (-0.01537, -0.03919, -0.07728), (-0.03015, -0.03919, -0.0728), (-0.04378, -0.03919, -0.06552), (-0.05572, -0.03919, -0.05572), (-0.06552, -0.03919, -0.04378), (-0.0728, -0.03919, -0.03015), (-0.07728, -0.03919, -0.01537), (-0.0788, -0.03919, 3.339e-08), (-0.07728, -0.03919, 0.01537), (-0.0728, -0.03919, 0.03015), (-0.06552, -0.03919, 0.04378), (-0.05572, -0.03919, 0.05572), (-0.04378, -0.03919, 0.06552), (-0.03015, -0.03919, 0.0728), (-0.01537, -0.03919, 0.07728)], [], [(0, 65, 64, 2), (2, 64, 66, 4), (4, 66, 67, 6), (6, 67, 68, 8), (8, 68, 69, 10), (10, 69, 70, 12), (12, 70, 71, 14), (14, 71, 72, 16), (16, 72, 73, 18), (18, 73, 74, 20), (20, 74, 75, 22), (22, 75, 76, 24), (24, 76, 77, 26), (26, 77, 78, 28), (28, 78, 79, 30), (30, 79, 80, 32), (32, 80, 81, 34), (34, 81, 82, 36), (36, 82, 83, 38), (38, 83, 84, 40), (40, 84, 85, 42), (42, 85, 86, 44), (44, 86, 87, 46), (46, 87, 88, 48), (48, 88, 89, 50), (50, 89, 90, 52), (52, 90, 91, 54), (54, 91, 92, 56), (56, 92, 93, 58), (58, 93, 94, 60), (29, 27, 109, 110), (60, 94, 95, 62), (62, 95, 65, 0), (0, 2, 4, 6, 8, 10, 12, 14, 16, 18, 20, 22, 24, 26, 28, 30, 32, 34, 36, 38, 40, 42, 44, 46, 48, 50, 52, 54, 56, 58, 60, 62), (1, 3, 64, 65), (3, 5, 66, 64), (5, 7, 67, 66), (7, 9, 68, 67), (9, 11, 69, 68), (11, 13, 70, 69), (13, 15, 71, 70), (15, 17, 72, 71), (17, 19, 73, 72), (19, 21, 74, 73), (21, 23, 75, 74), (23, 25, 76, 75), (25, 27, 77, 76), (27, 29, 78, 77), (29, 31, 79, 78), (31, 33, 80, 79), (33, 35, 81, 80), (35, 37, 82, 81), (37, 39, 83, 82), (39, 41, 84, 83), (41, 43, 85, 84), (43, 45, 86, 85), (45, 47, 87, 86), (47, 49, 88, 87), (49, 51, 89, 88), (51, 53, 90, 89), (53, 55, 91, 90), (55, 57, 92, 91), (57, 59, 93, 92), (59, 61, 94, 93), (61, 63, 95, 94), (63, 1, 65, 95), (113, 112, 176, 177), (3, 1, 97, 96), (57, 55, 123, 124), (31, 29, 110, 111), (5, 3, 96, 98), (59, 57, 124, 125), (33, 31, 111, 112), (7, 5, 98, 99), (61, 59, 125, 126), (35, 33, 112, 113), (9, 7, 99, 100), (63, 61, 126, 127), (37, 35, 113, 114), (11, 9, 100, 101), (1, 63, 127, 97), (39, 37, 114, 115), (13, 11, 101, 102), (41, 39, 115, 116), (15, 13, 102, 103), (43, 41, 116, 117), (17, 15, 103, 104), (45, 43, 117, 118), (19, 17, 104, 105), (47, 45, 118, 119), (21, 19, 105, 106), (49, 47, 119, 120), (23, 21, 106, 107), (51, 49, 120, 121), (25, 23, 107, 108), (53, 51, 121, 122), (27, 25, 108, 109), (55, 53, 122, 123), (136, 135, 199, 200), (100, 99, 163, 164), (127, 126, 190, 191), (114, 113, 177, 178), (101, 100, 164, 165), (97, 127, 191, 161), (115, 114, 178, 179), (102, 101, 165, 166), (116, 115, 179, 180), (103, 102, 166, 167), (117, 116, 180, 181), (104, 103, 167, 168), (118, 117, 181, 182), (105, 104, 168, 169), (119, 118, 182, 183), (106, 105, 169, 170), (120, 119, 183, 184), (107, 106, 170, 171), (121, 120, 184, 185), (108, 107, 171, 172), (122, 121, 185, 186), (109, 108, 172, 173), (123, 122, 186, 187), (110, 109, 173, 174), (96, 97, 161, 160), (124, 123, 187, 188), (111, 110, 174, 175), (98, 96, 160, 162), (125, 124, 188, 189), (112, 111, 175, 176), (99, 98, 162, 163), (126, 125, 189, 190), (129, 128, 160, 161), (128, 130, 162, 160), (130, 131, 163, 162), (131, 132, 164, 163), (132, 133, 165, 164), (133, 134, 166, 165), (134, 135, 167, 166), (135, 136, 168, 167), (136, 137, 169, 168), (137, 138, 170, 169), (138, 139, 171, 170), (139, 140, 172, 171), (140, 141, 173, 172), (141, 142, 174, 173), (142, 143, 175, 174), (143, 144, 176, 175), (144, 145, 177, 176), (145, 146, 178, 177), (146, 147, 179, 178), (147, 148, 180, 179), (148, 149, 181, 180), (149, 150, 182, 181), (150, 151, 183, 182), (151, 152, 184, 183), (152, 153, 185, 184), (153, 154, 186, 185), (154, 155, 187, 186), (155, 156, 188, 187), (156, 157, 189, 188), (157, 158, 190, 189), (158, 159, 191, 190), (159, 129, 161, 191), (192, 193, 223, 222, 221, 220, 219, 218, 217, 216, 215, 214, 213, 212, 211, 210, 209, 208, 207, 206, 205, 204, 203, 202, 201, 200, 199, 198, 197, 196, 195, 194), (150, 149, 213, 214), (137, 136, 200, 201), (151, 150, 214, 215), (138, 137, 201, 202), (152, 151, 215, 216), (139, 138, 202, 203), (153, 152, 216, 217), (140, 139, 203, 204), (154, 153, 217, 218), (141, 140, 204, 205), (155, 154, 218, 219), (142, 141, 205, 206), (128, 129, 193, 192), (156, 155, 219, 220), (143, 142, 206, 207), (130, 128, 192, 194), (157, 156, 220, 221), (144, 143, 207, 208), (131, 130, 194, 195), (158, 157, 221, 222), (145, 144, 208, 209), (132, 131, 195, 196), (159, 158, 222, 223), (146, 145, 209, 210), (133, 132, 196, 197), (129, 159, 223, 193), (147, 146, 210, 211), (134, 133, 197, 198), (148, 147, 211, 212), (135, 134, 198, 199), (149, 148, 212, 213)])
me_cylinder_006.polygons.foreach_set('use_smooth', [True] * 194)
me_cylinder_006.polygons.foreach_set('material_index', [0, 0, 0, 0, 0, 0, 0, 0, 0, 0, 0, 0, 0, 0, 0, 0, 0, 0, 0, 0, 0, 0, 0, 0, 0, 0, 0, 0, 0, 0, 0, 0, 0, 0, 0, 0, 0, 0, 0, 0, 0, 0, 0, 0, 0, 0, 0, 0, 0, 0, 0, 0, 0, 0, 0, 0, 0, 0, 0, 0, 0, 0, 0, 0, 0, 0, 0, 0, 0, 0, 0, 0, 0, 0, 0, 0, 0, 0, 0, 0, 0, 0, 0, 0, 0, 0, 0, 0, 0, 0, 0, 0, 0, 0, 0, 0, 0, 0, 0, 0, 0, 0, 0, 0, 0, 0, 0, 0, 0, 0, 0, 0, 0, 0, 0, 0, 0, 0, 0, 0, 0, 0, 0, 0, 0, 0, 0, 0, 0, 0, 0, 0, 0, 0, 0, 0, 0, 0, 0, 0, 0, 0, 0, 0, 0, 0, 0, 0, 0, 0, 0, 0, 0, 0, 0, 0, 0, 0, 0, 0, 0, 0, 1, 0, 0, 0, 0, 0, 0, 0, 0, 0, 0, 0, 0, 0, 0, 0, 0, 0, 0, 0, 0, 0, 0, 0, 0, 0, 0, 0, 0, 0, 0, 0])
_uv = me_cylinder_006.uv_layers.new(name='UVMap')
_uv.uv.foreach_set('vector', [1.0, 0.5, 1.0, 1.0, 0.9688, 1.0, 0.9688, 0.5, 0.9688, 0.5, 0.9688, 1.0, 0.9375, 1.0, 0.9375, 0.5, 0.9375, 0.5, 0.9375, 1.0, 0.9062, 1.0, 0.9062, 0.5, 0.9062, 0.5, 0.9062, 1.0, 0.875, 1.0, 0.875, 0.5, 0.875, 0.5, 0.875, 1.0, 0.8438, 1.0, 0.8438, 0.5, 0.8438, 0.5, 0.8438, 1.0, 0.8125, 1.0, 0.8125, 0.5, 0.8125, 0.5, 0.8125, 1.0, 0.7812, 1.0, 0.7812, 0.5, 0.7812, 0.5, 0.7812, 1.0, 0.75, 1.0, 0.75, 0.5, 0.75, 0.5, 0.75, 1.0, 0.7188, 1.0, 0.7188, 0.5, 0.7188, 0.5, 0.7188, 1.0, 0.6875, 1.0, 0.6875, 0.5, 0.6875, 0.5, 0.6875, 1.0, 0.6562, 1.0, 0.6562, 0.5, 0.6562, 0.5, 0.6562, 1.0, 0.625, 1.0, 0.625, 0.5, 0.625, 0.5, 0.625, 1.0, 0.5938, 1.0, 0.5938, 0.5, 0.5938, 0.5, 0.5938, 1.0, 0.5625, 1.0, 0.5625, 0.5, 0.5625, 0.5, 0.5625, 1.0, 0.5312, 1.0, 0.5312, 0.5, 0.5312, 0.5, 0.5312, 1.0, 0.5, 1.0, 0.5, 0.5, 0.5, 0.5, 0.5, 1.0, 0.4688, 1.0, 0.4688, 0.5, 0.4688, 0.5, 0.4688, 1.0, 0.4375, 1.0, 0.4375, 0.5, 0.4375, 0.5, 0.4375, 1.0, 0.4062, 1.0, 0.4062, 0.5, 0.4062, 0.5, 0.4062, 1.0, 0.375, 1.0, 0.375, 0.5, 0.375, 0.5, 0.375, 1.0, 0.3438, 1.0, 0.3438, 0.5, 0.3438, 0.5, 0.3438, 1.0, 0.3125, 1.0, 0.3125, 0.5, 0.3125, 0.5, 0.3125, 1.0, 0.2812, 1.0, 0.2812, 0.5, 0.2812, 0.5, 0.2812, 1.0, 0.25, 1.0, 0.25, 0.5, 0.25, 0.5, 0.25, 1.0, 0.2188, 1.0, 0.2188, 0.5, 0.2188, 0.5, 0.2188, 1.0, 0.1875, 1.0, 0.1875, 0.5, 0.1875, 0.5, 0.1875, 1.0, 0.1562, 1.0, 0.1562, 0.5, 0.1562, 0.5, 0.1562, 1.0, 0.125, 1.0, 0.125, 0.5, 0.125, 0.5, 0.125, 1.0, 0.09375, 1.0, 0.09375, 0.5, 0.09375, 0.5, 0.09375, 1.0, 0.0625, 1.0, 0.0625, 0.5, 0.3337, 0.04798, 0.3715, 0.06819, 0.3715, 0.06819, 0.3337, 0.04798, 0.0625, 0.5, 0.0625, 1.0, 0.03125, 1.0, 0.03125, 0.5, 0.03125, 0.5, 0.03125, 1.0, 0.0, 1.0, 0.0, 0.5, 0.75, 0.49, 0.7968, 0.4854, 0.8418, 0.4717, 0.8833, 0.4496, 0.9197, 0.4197, 0.9496, 0.3833, 0.9717, 0.3418, 0.9854, 0.2968, 0.99, 0.25, 0.9854, 0.2032, 0.9717, 0.1582, 0.9496, 0.1167, 0.9197, 0.08029, 0.8833, 0.05045, 0.8418, 0.02827, 0.7968, 0.01461, 0.75, 0.01, 0.7032, 0.01461, 0.6582, 0.02827, 0.6167, 0.05045, 0.5803, 0.08029, 0.5504, 0.1167, 0.5283, 0.1582, 0.5146, 0.2032, 0.51, 0.25, 0.5146, 0.2968, 0.5283, 0.3418, 0.5504, 0.3833, 0.5803, 0.4197, 0.6167, 0.4496, 0.6582, 0.4717, 0.7032, 0.4854, 0.25, 0.4687, 0.2927, 0.4645, 0.2968, 0.4854, 0.25, 0.49, 0.2927, 0.4645, 0.3337, 0.452, 0.3418, 0.4717, 0.2968, 0.4854, 0.3337, 0.452, 0.3715, 0.4318, 0.3833, 0.4496, 0.3418, 0.4717, 0.3715, 0.4318, 0.4046, 0.4046, 0.4197, 0.4197, 0.3833, 0.4496, 0.4046, 0.4046, 0.4318, 0.3715, 0.4496, 0.3833, 0.4197, 0.4197, 0.4318, 0.3715, 0.452, 0.3337, 0.4717, 0.3418, 0.4496, 0.3833, 0.452, 0.3337, 0.4645, 0.2927, 0.4854, 0.2968, 0.4717, 0.3418, 0.4645, 0.2927, 0.4687, 0.25, 0.49, 0.25, 0.4854, 0.2968, 0.4687, 0.25, 0.4645, 0.2073, 0.4854, 0.2032, 0.49, 0.25, 0.4645, 0.2073, 0.452, 0.1663, 0.4717, 0.1582, 0.4854, 0.2032, 0.452, 0.1663, 0.4318, 0.1285, 0.4496, 0.1167, 0.4717, 0.1582, 0.4318, 0.1285, 0.4046, 0.09538, 0.4197, 0.08029, 0.4496, 0.1167, 0.4046, 0.09538, 0.3715, 0.06819, 0.3833, 0.05045, 0.4197, 0.08029, 0.3715, 0.06819, 0.3337, 0.04798, 0.3418, 0.02827, 0.3833, 0.05045, 0.3337, 0.04798, 0.2927, 0.03553, 0.2968, 0.01461, 0.3418, 0.02827, 0.2927, 0.03553, 0.25, 0.03133, 0.25, 0.01, 0.2968, 0.01461, 0.25, 0.03133, 0.2073, 0.03553, 0.2032, 0.01461, 0.25, 0.01, 0.2073, 0.03553, 0.1663, 0.04798, 0.1582, 0.02827, 0.2032, 0.01461, 0.1663, 0.04798, 0.1285, 0.06819, 0.1167, 0.05045, 0.1582, 0.02827, 0.1285, 0.06819, 0.09538, 0.09538, 0.08029, 0.08029, 0.1167, 0.05045, 0.09538, 0.09538, 0.06819, 0.1285, 0.05045, 0.1167, 0.08029, 0.08029, 0.06819, 0.1285, 0.04798, 0.1663, 0.02827, 0.1582, 0.05045, 0.1167, 0.04798, 0.1663, 0.03553, 0.2073, 0.01461, 0.2032, 0.02827, 0.1582, 0.03553, 0.2073, 0.03133, 0.25, 0.01, 0.25, 0.01461, 0.2032, 0.03133, 0.25, 0.03553, 0.2927, 0.01461, 0.2968, 0.01, 0.25, 0.03553, 0.2927, 0.04798, 0.3337, 0.02827, 0.3418, 0.01461, 0.2968, 0.04798, 0.3337, 0.06819, 0.3715, 0.05045, 0.3833, 0.02827, 0.3418, 0.06819, 0.3715, 0.09538, 0.4046, 0.08029, 0.4197, 0.05045, 0.3833, 0.09538, 0.4046, 0.1285, 0.4318, 0.1167, 0.4496, 0.08029, 0.4197, 0.1285, 0.4318, 0.1663, 0.452, 0.1582, 0.4717, 0.1167, 0.4496, 0.1663, 0.452, 0.2073, 0.4645, 0.2032, 0.4854, 0.1582, 0.4717, 0.2073, 0.4645, 0.25, 0.4687, 0.25, 0.49, 0.2032, 0.4854, 0.2073, 0.03553, 0.25, 0.03133, 0.25, 0.03133, 0.2073, 0.03553, 0.2927, 0.4645, 0.25, 0.4687, 0.25, 0.4687, 0.2927, 0.4645, 0.09538, 0.4046, 0.06819, 0.3715, 0.06819, 0.3715, 0.09538, 0.4046, 0.2927, 0.03553, 0.3337, 0.04798, 0.3337, 0.04798, 0.2927, 0.03553, 0.3337, 0.452, 0.2927, 0.4645, 0.2927, 0.4645, 0.3337, 0.452, 0.1285, 0.4318, 0.09538, 0.4046, 0.09538, 0.4046, 0.1285, 0.4318, 0.25, 0.03133, 0.2927, 0.03553, 0.2927, 0.03553, 0.25, 0.03133, 0.3715, 0.4318, 0.3337, 0.452, 0.3337, 0.452, 0.3715, 0.4318, 0.1663, 0.452, 0.1285, 0.4318, 0.1285, 0.4318, 0.1663, 0.452, 0.2073, 0.03553, 0.25, 0.03133, 0.25, 0.03133, 0.2073, 0.03553, 0.4046, 0.4046, 0.3715, 0.4318, 0.3715, 0.4318, 0.4046, 0.4046, 0.2073, 0.4645, 0.1663, 0.452, 0.1663, 0.452, 0.2073, 0.4645, 0.1663, 0.04798, 0.2073, 0.03553, 0.2073, 0.03553, 0.1663, 0.04798, 0.4318, 0.3715, 0.4046, 0.4046, 0.4046, 0.4046, 0.4318, 0.3715, 0.25, 0.4687, 0.2073, 0.4645, 0.2073, 0.4645, 0.25, 0.4687, 0.1285, 0.06819, 0.1663, 0.04798, 0.1663, 0.04798, 0.1285, 0.06819, 0.452, 0.3337, 0.4318, 0.3715, 0.4318, 0.3715, 0.452, 0.3337, 0.09538, 0.09538, 0.1285, 0.06819, 0.1285, 0.06819, 0.09538, 0.09538, 0.4645, 0.2927, 0.452, 0.3337, 0.452, 0.3337, 0.4645, 0.2927, 0.06819, 0.1285, 0.09538, 0.09538, 0.09538, 0.09538, 0.06819, 0.1285, 0.4687, 0.25, 0.4645, 0.2927, 0.4645, 0.2927, 0.4687, 0.25, 0.04798, 0.1663, 0.06819, 0.1285, 0.06819, 0.1285, 0.04798, 0.1663, 0.4645, 0.2073, 0.4687, 0.25, 0.4687, 0.25, 0.4645, 0.2073, 0.03553, 0.2073, 0.04798, 0.1663, 0.04798, 0.1663, 0.03553, 0.2073, 0.452, 0.1663, 0.4645, 0.2073, 0.4645, 0.2073, 0.452, 0.1663, 0.03133, 0.25, 0.03553, 0.2073, 0.03553, 0.2073, 0.03133, 0.25, 0.4318, 0.1285, 0.452, 0.1663, 0.452, 0.1663, 0.4318, 0.1285, 0.03553, 0.2927, 0.03133, 0.25, 0.03133, 0.25, 0.03553, 0.2927, 0.4046, 0.09538, 0.4318, 0.1285, 0.4318, 0.1285, 0.4046, 0.09538, 0.04798, 0.3337, 0.03553, 0.2927, 0.03553, 0.2927, 0.04798, 0.3337, 0.3715, 0.06819, 0.4046, 0.09538, 0.4046, 0.09538, 0.3715, 0.06819, 0.06819, 0.3715, 0.04798, 0.3337, 0.04798, 0.3337, 0.06819, 0.3715, 0.4197, 0.25, 0.4165, 0.2831, 0.4165, 0.2831, 0.4197, 0.25, 0.4046, 0.4046, 0.3715, 0.4318, 0.3715, 0.4318, 0.4046, 0.4046, 0.2073, 0.4645, 0.1663, 0.452, 0.1663, 0.452, 0.2073, 0.4645, 0.1663, 0.04798, 0.2073, 0.03553, 0.2073, 0.03553, 0.1663, 0.04798, 0.4318, 0.3715, 0.4046, 0.4046, 0.4046, 0.4046, 0.4318, 0.3715, 0.25, 0.4687, 0.2073, 0.4645, 0.2073, 0.4645, 0.25, 0.4687, 0.1285, 0.06819, 0.1663, 0.04798, 0.1663, 0.04798, 0.1285, 0.06819, 0.452, 0.3337, 0.4318, 0.3715, 0.4318, 0.3715, 0.452, 0.3337, 0.09538, 0.09538, 0.1285, 0.06819, 0.1285, 0.06819, 0.09538, 0.09538, 0.4645, 0.2927, 0.452, 0.3337, 0.452, 0.3337, 0.4645, 0.2927, 0.06819, 0.1285, 0.09538, 0.09538, 0.09538, 0.09538, 0.06819, 0.1285, 0.4687, 0.25, 0.4645, 0.2927, 0.4645, 0.2927, 0.4687, 0.25, 0.04798, 0.1663, 0.06819, 0.1285, 0.06819, 0.1285, 0.04798, 0.1663, 0.4645, 0.2073, 0.4687, 0.25, 0.4687, 0.25, 0.4645, 0.2073, 0.03553, 0.2073, 0.04798, 0.1663, 0.04798, 0.1663, 0.03553, 0.2073, 0.452, 0.1663, 0.4645, 0.2073, 0.4645, 0.2073, 0.452, 0.1663, 0.03133, 0.25, 0.03553, 0.2073, 0.03553, 0.2073, 0.03133, 0.25, 0.4318, 0.1285, 0.452, 0.1663, 0.452, 0.1663, 0.4318, 0.1285, 0.03553, 0.2927, 0.03133, 0.25, 0.03133, 0.25, 0.03553, 0.2927, 0.4046, 0.09538, 0.4318, 0.1285, 0.4318, 0.1285, 0.4046, 0.09538, 0.04798, 0.3337, 0.03553, 0.2927, 0.03553, 0.2927, 0.04798, 0.3337, 0.3715, 0.06819, 0.4046, 0.09538, 0.4046, 0.09538, 0.3715, 0.06819, 0.06819, 0.3715, 0.04798, 0.3337, 0.04798, 0.3337, 0.06819, 0.3715, 0.3337, 0.04798, 0.3715, 0.06819, 0.3715, 0.06819, 0.3337, 0.04798, 0.2927, 0.4645, 0.25, 0.4687, 0.25, 0.4687, 0.2927, 0.4645, 0.09538, 0.4046, 0.06819, 0.3715, 0.06819, 0.3715, 0.09538, 0.4046, 0.2927, 0.03553, 0.3337, 0.04798, 0.3337, 0.04798, 0.2927, 0.03553, 0.3337, 0.452, 0.2927, 0.4645, 0.2927, 0.4645, 0.3337, 0.452, 0.1285, 0.4318, 0.09538, 0.4046, 0.09538, 0.4046, 0.1285, 0.4318, 0.25, 0.03133, 0.2927, 0.03553, 0.2927, 0.03553, 0.25, 0.03133, 0.3715, 0.4318, 0.3337, 0.452, 0.3337, 0.452, 0.3715, 0.4318, 0.1663, 0.452, 0.1285, 0.4318, 0.1285, 0.4318, 0.1663, 0.452, 0.25, 0.4197, 0.2831, 0.4165, 0.2927, 0.4645, 0.25, 0.4687, 0.2831, 0.4165, 0.315, 0.4068, 0.3337, 0.452, 0.2927, 0.4645, 0.315, 0.4068, 0.3443, 0.3911, 0.3715, 0.4318, 0.3337, 0.452, 0.3443, 0.3911, 0.37, 0.37, 0.4046, 0.4046, 0.3715, 0.4318, 0.37, 0.37, 0.3911, 0.3443, 0.4318, 0.3715, 0.4046, 0.4046, 0.3911, 0.3443, 0.4068, 0.315, 0.452, 0.3337, 0.4318, 0.3715, 0.4068, 0.315, 0.4165, 0.2831, 0.4645, 0.2927, 0.452, 0.3337, 0.4165, 0.2831, 0.4197, 0.25, 0.4687, 0.25, 0.4645, 0.2927, 0.4197, 0.25, 0.4165, 0.2169, 0.4645, 0.2073, 0.4687, 0.25, 0.4165, 0.2169, 0.4068, 0.185, 0.452, 0.1663, 0.4645, 0.2073, 0.4068, 0.185, 0.3911, 0.1557, 0.4318, 0.1285, 0.452, 0.1663, 0.3911, 0.1557, 0.37, 0.13, 0.4046, 0.09538, 0.4318, 0.1285, 0.37, 0.13, 0.3443, 0.1089, 0.3715, 0.06819, 0.4046, 0.09538, 0.3443, 0.1089, 0.315, 0.09319, 0.3337, 0.04798, 0.3715, 0.06819, 0.315, 0.09319, 0.2831, 0.08353, 0.2927, 0.03553, 0.3337, 0.04798, 0.2831, 0.08353, 0.25, 0.08027, 0.25, 0.03133, 0.2927, 0.03553, 0.25, 0.08027, 0.2169, 0.08353, 0.2073, 0.03553, 0.25, 0.03133, 0.2169, 0.08353, 0.185, 0.09319, 0.1663, 0.04798, 0.2073, 0.03553, 0.185, 0.09319, 0.1557, 0.1089, 0.1285, 0.06819, 0.1663, 0.04798, 0.1557, 0.1089, 0.13, 0.13, 0.09538, 0.09538, 0.1285, 0.06819, 0.13, 0.13, 0.1089, 0.1557, 0.06819, 0.1285, 0.09538, 0.09538, 0.1089, 0.1557, 0.09319, 0.185, 0.04798, 0.1663, 0.06819, 0.1285, 0.09319, 0.185, 0.08353, 0.2169, 0.03553, 0.2073, 0.04798, 0.1663, 0.08353, 0.2169, 0.08027, 0.25, 0.03133, 0.25, 0.03553, 0.2073, 0.08027, 0.25, 0.08353, 0.2831, 0.03553, 0.2927, 0.03133, 0.25, 0.08353, 0.2831, 0.09319, 0.315, 0.04798, 0.3337, 0.03553, 0.2927, 0.09319, 0.315, 0.1089, 0.3443, 0.06819, 0.3715, 0.04798, 0.3337, 0.1089, 0.3443, 0.13, 0.37, 0.09538, 0.4046, 0.06819, 0.3715, 0.13, 0.37, 0.1557, 0.3911, 0.1285, 0.4318, 0.09538, 0.4046, 0.1557, 0.3911, 0.185, 0.4068, 0.1663, 0.452, 0.1285, 0.4318, 0.185, 0.4068, 0.2169, 0.4165, 0.2073, 0.4645, 0.1663, 0.452, 0.2169, 0.4165, 0.25, 0.4197, 0.25, 0.4687, 0.2073, 0.4645, 0.2831, 0.4165, 0.25, 0.4197, 0.2169, 0.4165, 0.185, 0.4068, 0.1557, 0.3911, 0.13, 0.37, 0.1089, 0.3443, 0.09319, 0.315, 0.08353, 0.2831, 0.08027, 0.25, 0.08353, 0.2169, 0.09319, 0.185, 0.1089, 0.1557, 0.13, 0.13, 0.1557, 0.1089, 0.185, 0.09319, 0.2169, 0.08353, 0.25, 0.08027, 0.2831, 0.08353, 0.315, 0.09319, 0.3443, 0.1089, 0.37, 0.13, 0.3911, 0.1557, 0.4068, 0.185, 0.4165, 0.2169, 0.4197, 0.25, 0.4165, 0.2831, 0.4068, 0.315, 0.3911, 0.3443, 0.37, 0.37, 0.3443, 0.3911, 0.315, 0.4068, 0.09319, 0.185, 0.1089, 0.1557, 0.1089, 0.1557, 0.09319, 0.185, 0.4165, 0.2169, 0.4197, 0.25, 0.4197, 0.25, 0.4165, 0.2169, 0.08353, 0.2169, 0.09319, 0.185, 0.09319, 0.185, 0.08353, 0.2169, 0.4068, 0.185, 0.4165, 0.2169, 0.4165, 0.2169, 0.4068, 0.185, 0.08027, 0.25, 0.08353, 0.2169, 0.08353, 0.2169, 0.08027, 0.25, 0.3911, 0.1557, 0.4068, 0.185, 0.4068, 0.185, 0.3911, 0.1557, 0.08353, 0.2831, 0.08027, 0.25, 0.08027, 0.25, 0.08353, 0.2831, 0.37, 0.13, 0.3911, 0.1557, 0.3911, 0.1557, 0.37, 0.13, 0.09319, 0.315, 0.08353, 0.2831, 0.08353, 0.2831, 0.09319, 0.315, 0.3443, 0.1089, 0.37, 0.13, 0.37, 0.13, 0.3443, 0.1089, 0.1089, 0.3443, 0.09319, 0.315, 0.09319, 0.315, 0.1089, 0.3443, 0.315, 0.09319, 0.3443, 0.1089, 0.3443, 0.1089, 0.315, 0.09319, 0.2831, 0.4165, 0.25, 0.4197, 0.25, 0.4197, 0.2831, 0.4165, 0.13, 0.37, 0.1089, 0.3443, 0.1089, 0.3443, 0.13, 0.37, 0.2831, 0.08353, 0.315, 0.09319, 0.315, 0.09319, 0.2831, 0.08353, 0.315, 0.4068, 0.2831, 0.4165, 0.2831, 0.4165, 0.315, 0.4068, 0.1557, 0.3911, 0.13, 0.37, 0.13, 0.37, 0.1557, 0.3911, 0.25, 0.08027, 0.2831, 0.08353, 0.2831, 0.08353, 0.25, 0.08027, 0.3443, 0.3911, 0.315, 0.4068, 0.315, 0.4068, 0.3443, 0.3911, 0.185, 0.4068, 0.1557, 0.3911, 0.1557, 0.3911, 0.185, 0.4068, 0.2169, 0.08353, 0.25, 0.08027, 0.25, 0.08027, 0.2169, 0.08353, 0.37, 0.37, 0.3443, 0.3911, 0.3443, 0.3911, 0.37, 0.37, 0.2169, 0.4165, 0.185, 0.4068, 0.185, 0.4068, 0.2169, 0.4165, 0.185, 0.09319, 0.2169, 0.08353, 0.2169, 0.08353, 0.185, 0.09319, 0.3911, 0.3443, 0.37, 0.37, 0.37, 0.37, 0.3911, 0.3443, 0.25, 0.4197, 0.2169, 0.4165, 0.2169, 0.4165, 0.25, 0.4197, 0.1557, 0.1089, 0.185, 0.09319, 0.185, 0.09319, 0.1557, 0.1089, 0.4068, 0.315, 0.3911, 0.3443, 0.3911, 0.3443, 0.4068, 0.315, 0.13, 0.13, 0.1557, 0.1089, 0.1557, 0.1089, 0.13, 0.13, 0.4165, 0.2831, 0.4068, 0.315, 0.4068, 0.315, 0.4165, 0.2831, 0.1089, 0.1557, 0.13, 0.13, 0.13, 0.13, 0.1089, 0.1557])
me_cylinder_006.materials.append(mat_material_001)
me_cylinder_006.materials.append(mat_material_002)
me_cylinder_006.use_remesh_fix_poles = True
me_cylinder_006.use_remesh_preserve_attributes = False
me_cylinder_006.use_mirror_vertex_groups = False
me_cylinder_006.update()

# ---- objects
ob_cube_001 = bpy.data.objects.new('Cube.001', me_cube_003)
ob_cylinder_006 = bpy.data.objects.new('Cylinder.006', me_cylinder_017)
ob_cube_002 = bpy.data.objects.new('Cube.002', me_cube_001)
ob_cylinder = bpy.data.objects.new('Cylinder', me_cylinder)
ob_cube_003 = bpy.data.objects.new('Cube.003', me_cube_006)
ob_cylinder_001 = bpy.data.objects.new('Cylinder.001', me_cylinder_001)
ob_cylinder_002 = bpy.data.objects.new('Cylinder.002', me_cylinder_002)
ob_cylinder_003 = bpy.data.objects.new('Cylinder.003', me_cylinder_004)
ob_cylinder_004 = bpy.data.objects.new('Cylinder.004', me_cylinder_005)
ob_cylinder_005 = bpy.data.objects.new('Cylinder.005', me_cylinder_006)

# ---- transforms, parenting, visibility, modifiers, constraints
ob_cube_001.location = (-0.7671, 0.3088, -0.003477)
ob_cube_001.lineart.crease_threshold = 0.0
_m = ob_cube_001.modifiers.new('Auto Smooth', 'NODES')
_m.node_group = ng_auto_smooth
_gi = [s.identifier for s in ng_auto_smooth.interface.items_tree if s.item_type == 'SOCKET' and s.in_out == 'INPUT']
_m[_gi[1]] = 0.5236  # Angle
ob_cylinder_006.location = (-0.4431, 0.205, 0.5742)
ob_cylinder_006.lineart.crease_threshold = 0.0
ob_cube_002.location = (0.0, -0.2458, 0.0)
ob_cube_002.lineart.crease_threshold = 0.0
_m = ob_cube_002.modifiers.new('Bevel', 'BEVEL')
_m.width = 0.09
_m.width_pct = 0.09
_m.segments = 3
_m = ob_cube_002.modifiers.new('Auto Smooth', 'NODES')
_m.node_group = ng_auto_smooth
_gi = [s.identifier for s in ng_auto_smooth.interface.items_tree if s.item_type == 'SOCKET' and s.in_out == 'INPUT']
_m[_gi[1]] = 0.5236  # Angle
ob_cylinder.location = (-0.612, -0.225, 6.116e-08)
ob_cylinder.lineart.crease_threshold = 0.0
_m = ob_cylinder.modifiers.new('Auto Smooth', 'NODES')
_m.node_group = ng_auto_smooth
_gi = [s.identifier for s in ng_auto_smooth.interface.items_tree if s.item_type == 'SOCKET' and s.in_out == 'INPUT']
_m[_gi[1]] = 0.5236  # Angle
ob_cube_003.location = (0.7643, 0.3088, -0.003477)
ob_cube_003.lineart.crease_threshold = 0.0
_m = ob_cube_003.modifiers.new('Auto Smooth', 'NODES')
_m.node_group = ng_auto_smooth
_gi = [s.identifier for s in ng_auto_smooth.interface.items_tree if s.item_type == 'SOCKET' and s.in_out == 'INPUT']
_m[_gi[1]] = 0.5236  # Angle
ob_cylinder_001.location = (0.6088, -0.225, 6.116e-08)
ob_cylinder_001.lineart.crease_threshold = 0.0
_m = ob_cylinder_001.modifiers.new('Auto Smooth', 'NODES')
_m.node_group = ng_auto_smooth
_gi = [s.identifier for s in ng_auto_smooth.interface.items_tree if s.item_type == 'SOCKET' and s.in_out == 'INPUT']
_m[_gi[1]] = 0.5236  # Angle
ob_cylinder_002.location = (-0.4431, -0.699, 0.5742)
ob_cylinder_002.lineart.crease_threshold = 0.0
ob_cylinder_003.location = (0.4459, 0.205, 0.5742)
ob_cylinder_003.lineart.crease_threshold = 0.0
ob_cylinder_004.location = (0.4459, -0.699, 0.5742)
ob_cylinder_004.lineart.crease_threshold = 0.0
ob_cylinder_005.location = (1.829e-08, -0.9095, 0.04616)
ob_cylinder_005.lineart.crease_threshold = 0.0
_m = ob_cylinder_005.modifiers.new('Auto Smooth', 'NODES')
_m.node_group = ng_auto_smooth
_gi = [s.identifier for s in ng_auto_smooth.interface.items_tree if s.item_type == 'SOCKET' and s.in_out == 'INPUT']
_m[_gi[1]] = 0.5236  # Angle

# ---- collection membership
col_collection.objects.link(ob_cube_001)
col_collection.objects.link(ob_cylinder_006)
col_collection.objects.link(ob_cube_002)
col_collection.objects.link(ob_cylinder)
col_collection.objects.link(ob_cube_003)
col_collection.objects.link(ob_cylinder_001)
col_collection.objects.link(ob_cylinder_002)
col_collection.objects.link(ob_cylinder_003)
col_collection.objects.link(ob_cylinder_004)
col_collection.objects.link(ob_cylinder_005)

# ---- scene / render settings (as saved in the file)
scene.frame_start = 1; scene.frame_end = 250; scene.frame_set(1)
scene.render.engine = 'BLENDER_EEVEE_NEXT'
scene.cycles.use_denoising = False
scene.cycles.samples = 128
scene.cycles.sampling_pattern = 'TABULATED_SOBOL'
scene.cycles.use_adaptive_sampling = False
scene.cycles.use_light_tree = False
scene.view_settings.view_transform = 'Filmic'
bpy.context.view_layer.update()

# ---- added for rendering (the .blend has no active camera and no usable light): camera, sun
cam_auto = bpy.data.cameras.new('AutoCamera')
cam_auto.lens = 50.0
cam_auto.sensor_width = 36.0
cam_auto.clip_end = 1000.0
ob_auto_camera = bpy.data.objects.new('AutoCamera', cam_auto)
scene.collection.objects.link(ob_auto_camera)
ob_auto_camera.location = (2.81824, -3.22783, 2.26417)
ob_auto_camera.rotation_euler = (1.09748, -7.21219e-08, 0.694738)
scene.camera = ob_auto_camera
light_auto_sun = bpy.data.lights.new('AutoSun', 'SUN')
light_auto_sun.energy = 3.0
light_auto_sun.angle = 0.0523599
ob_auto_sun = bpy.data.objects.new('AutoSun', light_auto_sun)
scene.collection.objects.link(ob_auto_sun)
ob_auto_sun.rotation_euler = (0.872665, 0.174533, 0.523599)
bpy.context.view_layer.update()
